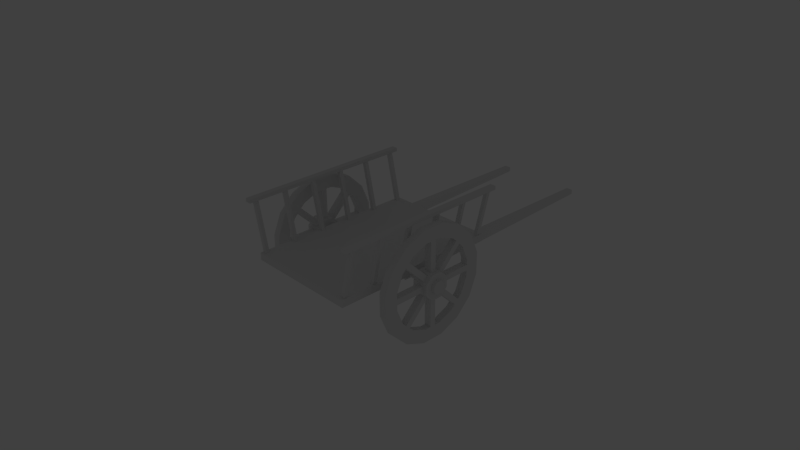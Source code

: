 # Source: cart.blend  (saved by Blender 2.68.0; exported with 4.5.12 LTS)
import bpy
from mathutils import Matrix  # noqa: F401  (used for matrix-valued properties, if any)

bpy.ops.wm.read_factory_settings(use_empty=True)
scene = bpy.context.scene
scene.name = 'Scene'

# ---- collections
col_collection_1 = bpy.data.collections.new('Collection 1'); scene.collection.children.link(col_collection_1)
col_collection_10 = bpy.data.collections.new('Collection 10'); scene.collection.children.link(col_collection_10)
col_collection_10.hide_render = True
col_collection_10.hide_viewport = True

# ---- world
world_world = bpy.data.worlds.new('World'); scene.world = world_world
world_world.color = (0.05088, 0.05088, 0.05088)
world_world.use_sun_shadow = False
world_world.sun_shadow_jitter_overblur = 0.0
world_world.cycles.sampling_method = 'MANUAL'
world_world.cycles.sample_map_resolution = 256

# ---- cameras
cam_camera = bpy.data.cameras.new('Camera')
cam_camera.clip_end = 100.0
cam_camera.lens = 35.0
cam_camera.sensor_width = 32.0
cam_camera.sensor_height = 18.0
cam_camera.ortho_scale = 7.314
cam_camera.dof.focus_distance = 0.0
cam_camera.dof.aperture_fstop = 128.0

# ---- lights
light_lamp = bpy.data.lights.new('Lamp', 'POINT')
light_lamp.transmission_factor = 0.0
light_lamp.cutoff_distance = 30.0
light_lamp.energy = 100.0
light_lamp.shadow_buffer_clip_start = 1.001
light_lamp.shadow_soft_size = 0.1
light_lamp.shadow_maximum_resolution = 0.006
light_lamp.use_absolute_resolution = True
light_lamp.cycles.use_multiple_importance_sampling = False

# ---- meshes
me_cylinder_002 = bpy.data.meshes.new('Cylinder.002')
me_cylinder_002.from_pydata([(6.943, 1.583, 1.906), (6.623, 1.552, 1.906), (6.623, 1.552, 1.778), (6.943, 1.583, 1.778), (6.523, 5.853, 2.291), (6.203, 5.822, 2.291), (6.203, 5.822, 2.163), (6.523, 5.853, 2.163), (4.224, 1.316, 1.906), (3.904, 1.284, 1.906), (3.904, 1.284, 1.778), (4.224, 1.316, 1.778), (3.804, 5.586, 2.291), (3.484, 5.554, 2.291), (3.484, 5.554, 2.163), (3.804, 5.586, 2.163), (1.484, 1.046, 1.906), (1.164, 1.015, 1.906), (1.164, 1.015, 1.778), (1.484, 1.046, 1.778), (1.064, 5.316, 2.291), (0.744, 5.285, 2.291), (0.744, 5.285, 2.163), (1.064, 5.316, 2.163), (7.024, 5.793, 2.324), (-7.983, 4.317, 2.324), (-7.983, 4.317, 2.123), (7.024, 5.793, 2.123), (6.994, 6.1, 2.324), (-8.013, 4.624, 2.324), (-8.013, 4.624, 2.123), (6.994, 6.1, 2.123), (6.943, 1.583, -1.906), (6.623, 1.552, -1.906), (6.623, 1.552, -1.778), (6.943, 1.583, -1.778), (6.523, 5.853, -2.291), (6.203, 5.822, -2.291), (6.203, 5.822, -2.163), (6.523, 5.853, -2.163), (4.224, 1.316, -1.906), (3.904, 1.284, -1.906), (3.904, 1.284, -1.778), (4.224, 1.316, -1.778), (3.804, 5.586, -2.291), (3.484, 5.554, -2.291), (3.484, 5.554, -2.163), (3.804, 5.586, -2.163), (1.484, 1.046, -1.906), (1.164, 1.015, -1.906), (1.164, 1.015, -1.778), (1.484, 1.046, -1.778), (1.064, 5.316, -2.291), (0.744, 5.285, -2.291), (0.744, 5.285, -2.163), (1.064, 5.316, -2.163), (7.024, 5.793, -2.324), (-7.983, 4.317, -2.324), (-7.983, 4.317, -2.123), (7.024, 5.793, -2.123), (6.994, 6.1, -2.324), (-8.013, 4.624, -2.324), (-8.013, 4.624, -2.123), (6.994, 6.1, -2.123), (-7.084, 0.2039, 1.906), (-6.764, 0.2353, 1.906), (-6.764, 0.2353, 1.778), (-7.084, 0.2039, 1.778), (-7.504, 4.474, 2.291), (-7.184, 4.506, 2.291), (-7.184, 4.506, 2.163), (-7.504, 4.474, 2.163), (-4.365, 0.4712, 1.906), (-4.045, 0.5026, 1.906), (-4.045, 0.5026, 1.778), (-4.365, 0.4712, 1.778), (-4.785, 4.741, 2.291), (-4.465, 4.773, 2.291), (-4.465, 4.773, 2.163), (-4.785, 4.741, 2.163), (-1.625, 0.7406, 1.906), (-1.305, 0.7721, 1.906), (-1.305, 0.7721, 1.778), (-1.625, 0.7406, 1.778), (-2.044, 5.011, 2.291), (-1.724, 5.042, 2.291), (-1.724, 5.042, 2.163), (-2.044, 5.011, 2.163), (7.024, 5.793, 2.123), (-7.983, 4.317, 2.123), (6.994, 6.1, 2.123), (-8.013, 4.624, 2.123), (-7.084, 0.2039, -1.906), (-6.764, 0.2353, -1.906), (-6.764, 0.2353, -1.778), (-7.084, 0.2039, -1.778), (-7.504, 4.474, -2.291), (-7.184, 4.506, -2.291), (-7.184, 4.506, -2.163), (-7.504, 4.474, -2.163), (-4.365, 0.4712, -1.906), (-4.045, 0.5027, -1.906), (-4.045, 0.5027, -1.778), (-4.365, 0.4712, -1.778), (-4.785, 4.741, -2.291), (-4.465, 4.773, -2.291), (-4.465, 4.773, -2.163), (-4.785, 4.741, -2.163), (-1.625, 0.7406, -1.906), (-1.305, 0.7721, -1.906), (-1.305, 0.7721, -1.778), (-1.625, 0.7406, -1.778), (-2.044, 5.011, -2.291), (-1.724, 5.042, -2.291), (-1.724, 5.042, -2.163), (-2.044, 5.011, -2.163), (7.235, 1.063, 1.948), (-7.269, -0.3631, 1.948), (-7.269, -0.3631, -1.948), (7.235, 1.063, -1.948), (7.174, 1.689, 1.948), (-7.331, 0.2629, 1.948), (-7.331, 0.2629, -1.948), (7.174, 1.689, -1.948), (0.5761, -0.341, -1.228), (-0.4641, -0.4433, -1.228), (-0.4641, -0.4433, -1.669), (0.5761, -0.341, -1.669), (0.4987, 0.4467, -1.228), (-0.5415, 0.3444, -1.228), (-0.5415, 0.3444, -1.669), (0.4987, 0.4467, -1.669), (0.5761, -0.341, 1.672), (-0.4641, -0.4433, 1.672), (-0.4641, -0.4433, 1.231), (0.5761, -0.341, 1.231), (0.4987, 0.4467, 1.672), (-0.5415, 0.3444, 1.672), (-0.5415, 0.3444, 1.231), (0.4987, 0.4467, 1.231), (-20.34, -2.041, -1.339), (-20.34, -2.041, -1.559), (-20.38, -1.647, -1.339), (-20.38, -1.647, -1.559), (-20.34, -2.041, 1.562), (-20.34, -2.041, 1.341), (-20.38, -1.647, 1.562), (-20.38, -1.647, 1.341), (-0.2468, -0.02426, 2.199), (-0.2467, -0.02426, -2.199), (-0.1511, -0.2034, 2.199), (-0.1511, -0.2034, -2.199), (0.04326, -0.2624, 2.199), (0.04326, -0.2623, -2.199), (0.2224, -0.1667, 2.199), (0.2224, -0.1666, -2.199), (0.2813, 0.02766, 2.199), (0.2813, 0.02767, -2.199), (0.1857, 0.2068, 2.199), (0.1857, 0.2068, -2.199), (-0.008662, 0.2657, 2.199), (-0.00866, 0.2658, -2.199), (-0.1878, 0.1701, 2.199), (-0.1878, 0.1701, -2.199), (0.5479, -1.02, 2.776), (0.5479, -1.02, 2.237), (1.11, -0.335, 2.776), (1.11, -0.335, 2.237), (1.023, 0.547, 2.776), (1.023, 0.547, 2.237), (0.3385, 1.109, 2.776), (0.3385, 1.109, 2.237), (-0.5434, 1.023, 2.776), (-0.5434, 1.023, 2.237), (-1.106, 0.3376, 2.776), (-1.106, 0.3376, 2.237), (-1.019, -0.5443, 2.776), (-1.019, -0.5443, 2.237), (-0.3341, -1.107, 2.776), (-0.3341, -1.107, 2.237), (1.081, -3.558, 2.629), (1.381, -4.546, 2.629), (1.381, -4.546, 2.384), (3.016, -3.672, 2.629), (3.016, -3.672, 2.384), (4.192, -2.239, 2.629), (4.192, -2.239, 2.384), (4.731, -0.4652, 2.629), (4.731, -0.4652, 2.384), (4.549, 1.38, 2.629), (4.549, 1.38, 2.384), (3.676, 3.015, 2.629), (3.676, 3.015, 2.384), (2.243, 4.191, 2.629), (2.243, 4.191, 2.384), (0.4688, 4.73, 2.629), (0.4688, 4.73, 2.384), (-1.376, 4.548, 2.629), (-1.376, 4.548, 2.384), (-3.011, 3.675, 2.629), (-3.011, 3.675, 2.384), (-4.188, 2.242, 2.629), (-4.188, 2.242, 2.384), (-4.726, 0.4679, 2.629), (-4.726, 0.4679, 2.384), (-4.545, -1.377, 2.629), (-4.545, -1.377, 2.384), (-3.671, -3.012, 2.629), (-3.671, -3.012, 2.384), (-2.238, -4.189, 2.629), (-2.238, -4.189, 2.384), (-0.4643, -4.727, 2.629), (-0.4643, -4.727, 2.384), (1.082, -3.561, 2.384), (2.363, -2.877, 2.384), (3.285, -1.754, 2.384), (3.707, -0.3642, 2.384), (3.565, 1.081, 2.384), (2.88, 2.362, 2.384), (1.758, 3.284, 2.384), (0.3678, 3.706, 2.384), (-1.078, 3.564, 2.384), (-2.359, 2.879, 2.384), (-3.281, 1.757, 2.384), (-3.703, 0.3669, 2.384), (-3.56, -1.079, 2.384), (-2.876, -2.36, 2.384), (-1.753, -3.282, 2.384), (-0.3633, -3.703, 2.384), (2.361, -2.874, 2.629), (3.282, -1.752, 2.629), (3.703, -0.3638, 2.629), (3.561, 1.08, 2.629), (2.877, 2.36, 2.629), (1.756, 3.281, 2.629), (0.3674, 3.702, 2.629), (-1.077, 3.56, 2.629), (-2.357, 2.877, 2.629), (-3.277, 1.755, 2.629), (-3.699, 0.3665, 2.629), (-3.557, -1.078, 2.629), (-2.873, -2.357, 2.629), (-1.751, -3.278, 2.629), (-0.3629, -3.7, 2.629), (-3.403, 3.197, 2.629), (-3.796, 2.719, 2.629), (-3.796, 2.719, 2.384), (-3.403, 3.197, 2.384), (-2.973, 2.131, 2.384), (-2.666, 2.505, 2.384), (-2.663, 2.503, 2.629), (-2.97, 2.129, 2.629), (-0.1462, 4.669, 2.629), (-0.7612, 4.609, 2.629), (-0.7612, 4.609, 2.384), (-0.1462, 4.669, 2.384), (-0.114, 3.655, 2.629), (-0.5953, 3.608, 2.629), (-0.596, 3.611, 2.384), (-0.1141, 3.659, 2.384), (-4.666, -0.1471, 2.629), (-4.605, -0.7621, 2.629), (-4.605, -0.7621, 2.384), (-4.666, -0.1471, 2.384), (-3.608, -0.5969, 2.384), (-3.655, -0.115, 2.384), (-3.651, -0.1149, 2.629), (-3.604, -0.5963, 2.629), (-3.194, -3.404, 2.629), (-2.716, -3.797, 2.629), (-2.716, -3.797, 2.384), (-3.194, -3.404, 2.384), (-2.127, -2.974, 2.384), (-2.502, -2.667, 2.384), (-2.499, -2.664, 2.629), (-2.125, -2.971, 2.629), (0.1507, -4.667, 2.629), (0.7657, -4.606, 2.629), (0.7657, -4.606, 2.384), (0.1507, -4.667, 2.384), (0.6004, -3.609, 2.384), (0.1185, -3.656, 2.384), (0.1184, -3.652, 2.629), (0.5998, -3.605, 2.629), (3.408, -3.194, 2.629), (3.8, -2.717, 2.629), (3.8, -2.717, 2.384), (3.408, -3.194, 2.384), (2.978, -2.128, 2.384), (2.671, -2.503, 2.384), (2.668, -2.5, 2.629), (2.975, -2.126, 2.629), (4.67, 0.1498, 2.629), (4.61, 0.7648, 2.629), (4.61, 0.7648, 2.384), (4.67, 0.1498, 2.384), (3.612, 0.5995, 2.384), (3.66, 0.1176, 2.384), (3.656, 0.1175, 2.629), (3.609, 0.5989, 2.629), (3.198, 3.407, 2.629), (2.72, 3.799, 2.629), (2.72, 3.799, 2.384), (3.198, 3.407, 2.384), (2.504, 2.667, 2.629), (2.13, 2.974, 2.629), (2.132, 2.977, 2.384), (2.506, 2.67, 2.384), (0.7914, -0.3377, 2.382), (0.4884, -0.7067, 2.382), (0.5227, -0.7389, 2.628), (0.8296, -0.3651, 2.628), (-0.772, 0.328, 2.383), (-0.469, 0.6971, 2.383), (-0.5033, 0.7293, 2.628), (-0.8102, 0.3554, 2.628), (0.7865, 0.3183, 2.383), (0.8332, -0.1569, 2.383), (0.8803, -0.1554, 2.628), (0.8329, 0.326, 2.628), (0.6975, 0.4671, 2.629), (0.3237, 0.774, 2.629), (0.2963, 0.7358, 2.384), (0.6653, 0.4328, 2.384), (0.1641, 0.826, 2.629), (-0.3172, 0.7787, 2.629), (-0.3095, 0.7323, 2.384), (0.1656, 0.779, 2.384), (-0.6972, -0.3073, 2.384), (-0.7439, 0.1678, 2.384), (-0.791, 0.1663, 2.63), (-0.7436, -0.315, 2.63), (-0.2845, -0.7242, 2.384), (-0.6535, -0.4212, 2.384), (-0.6857, -0.4555, 2.63), (-0.3119, -0.7624, 2.63), (0.314, -0.7295, 2.384), (-0.1612, -0.7762, 2.384), (-0.1597, -0.8232, 2.629), (0.3216, -0.7759, 2.629), (0.2714, -0.5026, 2.237), (0.5489, -0.1646, 2.237), (0.5061, 0.2705, 2.237), (0.1682, 0.548, 2.237), (-0.267, 0.5052, 2.237), (-0.5444, 0.1672, 2.237), (-0.5017, -0.2679, 2.237), (-0.1637, -0.5453, 2.237), (0.2714, -0.5026, 2.119), (0.5489, -0.1646, 2.119), (0.5061, 0.2705, 2.119), (0.1682, 0.548, 2.119), (-0.267, 0.5052, 2.119), (-0.5444, 0.1672, 2.119), (-0.5017, -0.2679, 2.119), (-0.1637, -0.5453, 2.119), (0.2707, -0.5011, 2.776), (0.5473, -0.1641, 2.776), (0.5047, 0.2698, 2.776), (0.1677, 0.5464, 2.776), (-0.2662, 0.5038, 2.776), (-0.5429, 0.1668, 2.776), (-0.5002, -0.2671, 2.776), (-0.1632, -0.5438, 2.776), (0.2707, -0.5011, 2.886), (0.5473, -0.1641, 2.886), (0.5047, 0.2698, 2.886), (0.1677, 0.5464, 2.886), (-0.2662, 0.5038, 2.886), (-0.5429, 0.1668, 2.886), (-0.5002, -0.2671, 2.886), (-0.1632, -0.5438, 2.886), (0.5479, -1.02, -2.776), (0.5479, -1.02, -2.237), (1.11, -0.335, -2.776), (1.11, -0.335, -2.237), (1.023, 0.547, -2.776), (1.023, 0.547, -2.237), (0.3385, 1.109, -2.776), (0.3385, 1.109, -2.237), (-0.5434, 1.023, -2.776), (-0.5434, 1.023, -2.237), (-1.106, 0.3376, -2.776), (-1.106, 0.3376, -2.237), (-1.019, -0.5443, -2.776), (-1.019, -0.5443, -2.237), (-0.3341, -1.107, -2.776), (-0.3341, -1.107, -2.237), (1.081, -3.558, -2.629), (1.381, -4.546, -2.629), (1.381, -4.546, -2.384), (3.016, -3.672, -2.629), (3.016, -3.672, -2.384), (4.192, -2.239, -2.629), (4.192, -2.239, -2.384), (4.731, -0.4652, -2.629), (4.731, -0.4652, -2.384), (4.549, 1.38, -2.629), (4.549, 1.38, -2.384), (3.676, 3.015, -2.629), (3.676, 3.015, -2.384), (2.243, 4.191, -2.629), (2.243, 4.191, -2.384), (0.4688, 4.73, -2.629), (0.4688, 4.73, -2.384), (-1.376, 4.548, -2.629), (-1.376, 4.548, -2.384), (-3.011, 3.675, -2.629), (-3.011, 3.675, -2.384), (-4.188, 2.242, -2.629), (-4.188, 2.242, -2.384), (-4.726, 0.4679, -2.629), (-4.726, 0.4679, -2.384), (-4.545, -1.377, -2.629), (-4.545, -1.377, -2.384), (-3.671, -3.012, -2.629), (-3.671, -3.012, -2.384), (-2.238, -4.189, -2.629), (-2.238, -4.189, -2.384), (-0.4643, -4.727, -2.629), (-0.4643, -4.727, -2.384), (1.082, -3.561, -2.384), (2.363, -2.877, -2.384), (3.285, -1.754, -2.384), (3.707, -0.3642, -2.384), (3.565, 1.081, -2.384), (2.88, 2.362, -2.384), (1.758, 3.284, -2.384), (0.3678, 3.706, -2.384), (-1.078, 3.564, -2.384), (-2.359, 2.879, -2.384), (-3.281, 1.757, -2.384), (-3.703, 0.3669, -2.384), (-3.56, -1.079, -2.384), (-2.876, -2.36, -2.384), (-1.753, -3.282, -2.384), (-0.3633, -3.703, -2.384), (2.361, -2.874, -2.629), (3.282, -1.752, -2.629), (3.703, -0.3638, -2.629), (3.561, 1.08, -2.629), (2.877, 2.36, -2.629), (1.756, 3.281, -2.629), (0.3674, 3.702, -2.629), (-1.077, 3.56, -2.629), (-2.357, 2.877, -2.629), (-3.277, 1.755, -2.629), (-3.699, 0.3665, -2.629), (-3.557, -1.078, -2.629), (-2.873, -2.357, -2.629), (-1.751, -3.278, -2.629), (-0.3629, -3.7, -2.629), (-3.403, 3.197, -2.629), (-3.796, 2.719, -2.629), (-3.796, 2.719, -2.384), (-3.403, 3.197, -2.384), (-2.973, 2.131, -2.384), (-2.666, 2.505, -2.384), (-2.663, 2.503, -2.629), (-2.97, 2.129, -2.629), (-0.1462, 4.669, -2.629), (-0.7612, 4.609, -2.629), (-0.7612, 4.609, -2.384), (-0.1462, 4.669, -2.384), (-0.114, 3.655, -2.629), (-0.5953, 3.608, -2.629), (-0.596, 3.611, -2.384), (-0.1141, 3.659, -2.384), (-4.666, -0.1471, -2.629), (-4.605, -0.7621, -2.629), (-4.605, -0.7621, -2.384), (-4.666, -0.1471, -2.384), (-3.608, -0.5969, -2.384), (-3.655, -0.115, -2.384), (-3.651, -0.1149, -2.629), (-3.604, -0.5963, -2.629), (-3.194, -3.404, -2.629), (-2.716, -3.797, -2.629), (-2.716, -3.797, -2.384), (-3.194, -3.404, -2.384), (-2.127, -2.974, -2.384), (-2.502, -2.667, -2.384), (-2.499, -2.664, -2.629), (-2.125, -2.971, -2.629), (0.1507, -4.667, -2.629), (0.7657, -4.606, -2.629), (0.7657, -4.606, -2.384), (0.1507, -4.667, -2.384), (0.6004, -3.609, -2.384), (0.1185, -3.656, -2.384), (0.1184, -3.652, -2.629), (0.5998, -3.605, -2.629), (3.408, -3.194, -2.629), (3.8, -2.717, -2.629), (3.8, -2.717, -2.384), (3.408, -3.194, -2.384), (2.978, -2.128, -2.384), (2.671, -2.503, -2.384), (2.668, -2.5, -2.629), (2.975, -2.126, -2.629), (4.67, 0.1498, -2.629), (4.61, 0.7648, -2.629), (4.61, 0.7648, -2.384), (4.67, 0.1498, -2.384), (3.612, 0.5995, -2.384), (3.66, 0.1176, -2.384), (3.656, 0.1175, -2.629), (3.609, 0.5989, -2.629), (3.198, 3.407, -2.629), (2.72, 3.799, -2.629), (2.72, 3.799, -2.384), (3.198, 3.407, -2.384), (2.504, 2.667, -2.629), (2.13, 2.974, -2.629), (2.132, 2.977, -2.384), (2.506, 2.67, -2.384), (0.7914, -0.3377, -2.382), (0.4884, -0.7067, -2.382), (0.5227, -0.7389, -2.628), (0.8296, -0.3651, -2.628), (-0.772, 0.328, -2.383), (-0.469, 0.6971, -2.383), (-0.5033, 0.7293, -2.628), (-0.8102, 0.3554, -2.628), (0.7865, 0.3183, -2.383), (0.8332, -0.1569, -2.383), (0.8803, -0.1554, -2.628), (0.8329, 0.326, -2.628), (0.6975, 0.4671, -2.629), (0.3237, 0.774, -2.629), (0.2963, 0.7358, -2.384), (0.6653, 0.4328, -2.384), (0.1641, 0.826, -2.629), (-0.3172, 0.7787, -2.629), (-0.3095, 0.7323, -2.384), (0.1656, 0.779, -2.384), (-0.6972, -0.3073, -2.384), (-0.7439, 0.1678, -2.384), (-0.791, 0.1663, -2.63), (-0.7436, -0.315, -2.63), (-0.2845, -0.7242, -2.384), (-0.6535, -0.4212, -2.384), (-0.6857, -0.4555, -2.63), (-0.3119, -0.7624, -2.63), (0.314, -0.7295, -2.384), (-0.1612, -0.7762, -2.384), (-0.1597, -0.8232, -2.629), (0.3216, -0.7759, -2.629), (0.2714, -0.5026, -2.237), (0.5489, -0.1646, -2.237), (0.5061, 0.2705, -2.237), (0.1682, 0.548, -2.237), (-0.267, 0.5052, -2.237), (-0.5444, 0.1672, -2.237), (-0.5017, -0.2679, -2.237), (-0.1637, -0.5453, -2.237), (0.2714, -0.5026, -2.119), (0.5489, -0.1646, -2.119), (0.5061, 0.2705, -2.119), (0.1682, 0.548, -2.119), (-0.267, 0.5052, -2.119), (-0.5444, 0.1672, -2.119), (-0.5017, -0.2679, -2.119), (-0.1637, -0.5453, -2.119), (0.2707, -0.5011, -2.776), (0.5473, -0.1641, -2.776), (0.5047, 0.2698, -2.776), (0.1677, 0.5464, -2.776), (-0.2662, 0.5038, -2.776), (-0.5429, 0.1668, -2.776), (-0.5002, -0.2671, -2.776), (-0.1632, -0.5438, -2.776), (0.2707, -0.5011, -2.886), (0.5473, -0.1641, -2.886), (0.5047, 0.2698, -2.886), (0.1677, 0.5464, -2.886), (-0.2662, 0.5038, -2.886), (-0.5429, 0.1668, -2.886), (-0.5002, -0.2671, -2.886), (-0.1632, -0.5438, -2.886), (1.413, -4.654, 2.629), (1.413, -4.654, 2.384), (3.087, -3.759, 2.629), (3.087, -3.759, 2.384), (4.292, -2.292, 2.629), (4.292, -2.292, 2.384), (4.843, -0.4763, 2.629), (4.843, -0.4763, 2.384), (4.657, 1.412, 2.629), (4.657, 1.412, 2.384), (3.763, 3.086, 2.629), (3.763, 3.086, 2.384), (2.296, 4.291, 2.629), (2.296, 4.291, 2.384), (0.4798, 4.842, 2.629), (0.4798, 4.842, 2.384), (-1.409, 4.656, 2.629), (-1.409, 4.656, 2.384), (-3.083, 3.762, 2.629), (-3.083, 3.762, 2.384), (-4.287, 2.295, 2.629), (-4.287, 2.295, 2.384), (-4.838, 0.4789, 2.629), (-4.838, 0.4789, 2.384), (-4.653, -1.41, 2.629), (-4.653, -1.41, 2.384), (-3.758, -3.084, 2.629), (-3.758, -3.084, 2.384), (-2.291, -4.288, 2.629), (-2.291, -4.288, 2.384), (-0.4754, -4.839, 2.629), (-0.4754, -4.839, 2.384), (-3.484, 3.273, 2.629), (-3.886, 2.784, 2.629), (-3.886, 2.784, 2.384), (-3.484, 3.273, 2.384), (-0.1498, 4.78, 2.629), (-0.7794, 4.718, 2.629), (-0.7794, 4.718, 2.384), (-0.1498, 4.78, 2.384), (-4.777, -0.1507, 2.629), (-4.715, -0.7803, 2.629), (-4.715, -0.7803, 2.384), (-4.777, -0.1507, 2.384), (-3.269, -3.485, 2.629), (-2.78, -3.887, 2.629), (-2.78, -3.887, 2.384), (-3.269, -3.485, 2.384), (0.1542, -4.777, 2.629), (0.7838, -4.716, 2.629), (0.7838, -4.716, 2.384), (0.1542, -4.777, 2.384), (3.489, -3.27, 2.629), (3.89, -2.781, 2.629), (3.89, -2.781, 2.384), (3.489, -3.27, 2.384), (4.781, 0.1533, 2.629), (4.719, 0.7829, 2.629), (4.719, 0.7829, 2.384), (4.781, 0.1533, 2.384), (3.274, 3.488, 2.629), (2.785, 3.889, 2.629), (2.785, 3.889, 2.384), (3.274, 3.488, 2.384), (1.413, -4.654, -2.629), (1.413, -4.654, -2.384), (3.087, -3.759, -2.629), (3.087, -3.759, -2.384), (4.292, -2.292, -2.629), (4.292, -2.292, -2.384), (4.843, -0.4763, -2.629), (4.843, -0.4763, -2.384), (4.657, 1.412, -2.629), (4.657, 1.412, -2.384), (3.763, 3.086, -2.629), (3.763, 3.086, -2.384), (2.296, 4.291, -2.629), (2.296, 4.291, -2.384), (0.4798, 4.842, -2.629), (0.4798, 4.842, -2.384), (-1.409, 4.656, -2.629), (-1.409, 4.656, -2.384), (-3.083, 3.762, -2.629), (-3.083, 3.762, -2.384), (-4.287, 2.295, -2.629), (-4.287, 2.295, -2.384), (-4.838, 0.4789, -2.629), (-4.838, 0.4789, -2.384), (-4.653, -1.41, -2.629), (-4.653, -1.41, -2.384), (-3.758, -3.084, -2.629), (-3.758, -3.084, -2.384), (-2.291, -4.288, -2.629), (-2.291, -4.288, -2.384), (-0.4754, -4.839, -2.629), (-0.4754, -4.839, -2.384), (-3.484, 3.273, -2.629), (-3.886, 2.784, -2.629), (-3.886, 2.784, -2.384), (-3.484, 3.273, -2.384), (-0.1498, 4.78, -2.629), (-0.7794, 4.718, -2.629), (-0.7794, 4.718, -2.384), (-0.1498, 4.78, -2.384), (-4.777, -0.1507, -2.629), (-4.715, -0.7803, -2.629), (-4.715, -0.7803, -2.384), (-4.777, -0.1507, -2.384), (-3.269, -3.485, -2.629), (-2.78, -3.887, -2.629), (-2.78, -3.887, -2.384), (-3.269, -3.485, -2.384), (0.1542, -4.777, -2.629), (0.7838, -4.716, -2.629), (0.7838, -4.716, -2.384), (0.1542, -4.777, -2.384), (3.489, -3.27, -2.629), (3.89, -2.781, -2.629), (3.89, -2.781, -2.384), (3.489, -3.27, -2.384), (4.781, 0.1533, -2.629), (4.719, 0.7829, -2.629), (4.719, 0.7829, -2.384), (4.781, 0.1533, -2.384), (3.274, 3.488, -2.629), (2.785, 3.889, -2.629), (2.785, 3.889, -2.384), (3.274, 3.488, -2.384)], [], [(4, 5, 1, 0), (5, 6, 2, 1), (6, 7, 3, 2), (7, 4, 0, 3), (12, 13, 9, 8), (13, 14, 10, 9), (14, 15, 11, 10), (15, 12, 8, 11), (20, 21, 17, 16), (21, 22, 18, 17), (22, 23, 19, 18), (23, 20, 16, 19), (28, 29, 25, 24), (29, 30, 26, 25), (31, 28, 24, 27), (24, 25, 26, 27), (31, 30, 29, 28), (36, 32, 33, 37), (37, 33, 34, 38), (38, 34, 35, 39), (39, 35, 32, 36), (44, 40, 41, 45), (45, 41, 42, 46), (46, 42, 43, 47), (47, 43, 40, 44), (52, 48, 49, 53), (53, 49, 50, 54), (54, 50, 51, 55), (55, 51, 48, 52), (60, 56, 57, 61), (61, 57, 58, 62), (62, 58, 59, 63), (63, 59, 56, 60), (56, 59, 58, 57), (63, 60, 61, 62), (68, 64, 65, 69), (69, 65, 66, 70), (70, 66, 67, 71), (71, 67, 64, 68), (76, 72, 73, 77), (77, 73, 74, 78), (78, 74, 75, 79), (79, 75, 72, 76), (84, 80, 81, 85), (85, 81, 82, 86), (86, 82, 83, 87), (87, 83, 80, 84), (90, 88, 89, 91), (96, 97, 93, 92), (97, 98, 94, 93), (98, 99, 95, 94), (99, 96, 92, 95), (104, 105, 101, 100), (105, 106, 102, 101), (106, 107, 103, 102), (107, 104, 100, 103), (112, 113, 109, 108), (113, 114, 110, 109), (114, 115, 111, 110), (115, 112, 108, 111), (120, 121, 117, 116), (121, 122, 118, 117), (122, 123, 119, 118), (123, 120, 116, 119), (116, 117, 118, 119), (123, 122, 121, 120), (128, 129, 125, 124), (125, 129, 142, 140), (130, 131, 127, 126), (131, 128, 124, 127), (124, 125, 126, 127), (131, 130, 129, 128), (136, 137, 133, 132), (134, 133, 144, 145), (138, 139, 135, 134), (139, 136, 132, 135), (132, 133, 134, 135), (139, 138, 137, 136), (142, 143, 141, 140), (146, 147, 145, 144), (129, 130, 143, 142), (138, 134, 145, 147), (133, 137, 146, 144), (126, 125, 140, 141), (137, 138, 147, 146), (130, 126, 141, 143), (148, 149, 151, 150), (150, 151, 153, 152), (152, 153, 155, 154), (154, 155, 157, 156), (156, 157, 159, 158), (158, 159, 161, 160), (162, 163, 149, 148), (160, 161, 163, 162), (164, 165, 167, 166), (166, 167, 169, 168), (168, 169, 171, 170), (170, 171, 173, 172), (172, 173, 175, 174), (174, 175, 177, 176), (165, 179, 347, 340), (178, 179, 165, 164), (176, 177, 179, 178), (178, 164, 356, 363), (209, 211, 243, 242), (247, 200, 222, 249), (394, 494, 698, 649), (293, 189, 232, 299), (303, 192, 218, 307), (286, 186, 585, 634), (201, 203, 239, 238), (208, 206, 225, 226), (452, 453, 677, 676), (193, 195, 235, 234), (287, 184, 214, 289), (245, 244, 612, 613), (269, 209, 242, 275), (279, 212, 228, 281), (398, 502, 702, 653), (185, 187, 231, 230), (200, 198, 221, 222), (294, 190, 589, 638), (245, 201, 238, 251), (192, 190, 217, 218), (460, 461, 681, 680), (301, 193, 234, 305), (184, 182, 213, 214), (253, 252, 616, 617), (205, 207, 241, 240), (263, 204, 224, 265), (402, 510, 706, 657), (285, 185, 230, 291), (255, 196, 220, 259), (302, 194, 593, 642), (197, 199, 237, 236), (212, 210, 227, 228), (408, 406, 661, 663), (277, 181, 180, 283), (295, 188, 216, 297), (198, 200, 599, 597), (189, 191, 233, 232), (204, 202, 223, 224), (389, 391, 646, 644), (181, 183, 229, 180), (196, 194, 219, 220), (183, 181, 580, 582), (261, 205, 240, 267), (271, 208, 226, 273), (485, 389, 644, 693), (253, 197, 236, 257), (188, 186, 215, 216), (181, 277, 629, 580), (234, 235, 220, 219), (257, 236, 221, 258), (222, 221, 236, 237), (265, 224, 239, 266), (224, 223, 238, 239), (249, 222, 237, 250), (202, 246, 248, 223), (246, 247, 249, 248), (199, 244, 250, 237), (244, 245, 251, 250), (401, 403, 658, 656), (195, 193, 592, 594), (223, 248, 251, 238), (249, 250, 314, 313), (392, 390, 645, 647), (182, 184, 583, 581), (198, 254, 258, 221), (254, 255, 259, 258), (195, 252, 256, 235), (252, 253, 257, 256), (235, 256, 259, 220), (257, 258, 326, 325), (305, 234, 219, 306), (218, 217, 232, 233), (297, 216, 231, 298), (216, 215, 230, 231), (289, 214, 229, 290), (214, 213, 180, 229), (281, 228, 243, 282), (228, 227, 242, 243), (273, 226, 241, 274), (226, 225, 240, 241), (206, 262, 264, 225), (262, 263, 265, 264), (404, 402, 657, 659), (194, 196, 595, 593), (203, 260, 266, 239), (260, 261, 267, 266), (225, 264, 267, 240), (265, 266, 330, 329), (207, 268, 274, 241), (268, 269, 275, 274), (477, 417, 672, 689), (209, 269, 625, 608), (210, 270, 272, 227), (270, 271, 273, 272), (227, 272, 275, 242), (273, 274, 334, 333), (182, 278, 280, 213), (278, 279, 281, 280), (211, 276, 282, 243), (276, 277, 283, 282), (397, 399, 654, 652), (191, 189, 588, 590), (213, 280, 283, 180), (281, 282, 338, 337), (468, 469, 685, 684), (261, 260, 620, 621), (186, 286, 288, 215), (286, 287, 289, 288), (183, 284, 290, 229), (284, 285, 291, 290), (215, 288, 291, 230), (289, 290, 310, 309), (187, 292, 298, 231), (292, 293, 299, 298), (479, 416, 671, 691), (208, 271, 627, 607), (190, 294, 296, 217), (294, 295, 297, 296), (217, 296, 299, 232), (297, 298, 318, 317), (194, 302, 306, 219), (302, 303, 307, 306), (476, 477, 689, 688), (269, 268, 624, 625), (191, 300, 304, 233), (300, 301, 305, 304), (233, 304, 307, 218), (305, 306, 322, 321), (308, 309, 310, 311), (291, 288, 308, 311), (290, 291, 311, 310), (288, 289, 309, 308), (312, 313, 314, 315), (251, 248, 312, 315), (250, 251, 315, 314), (248, 249, 313, 312), (316, 317, 318, 319), (299, 296, 316, 319), (298, 299, 319, 318), (296, 297, 317, 316), (320, 321, 322, 323), (307, 304, 320, 323), (306, 307, 323, 322), (304, 305, 321, 320), (324, 325, 326, 327), (259, 256, 324, 327), (258, 259, 327, 326), (256, 257, 325, 324), (328, 329, 330, 331), (267, 264, 328, 331), (266, 267, 331, 330), (264, 265, 329, 328), (332, 333, 334, 335), (275, 272, 332, 335), (274, 275, 335, 334), (272, 273, 333, 332), (336, 337, 338, 339), (283, 280, 336, 339), (282, 283, 339, 338), (280, 281, 337, 336), (340, 347, 355, 348), (179, 177, 346, 347), (177, 175, 345, 346), (175, 173, 344, 345), (173, 171, 343, 344), (171, 169, 342, 343), (169, 167, 341, 342), (167, 165, 340, 341), (349, 348, 355, 354, 353, 352, 351, 350), (347, 346, 354, 355), (346, 345, 353, 354), (345, 344, 352, 353), (344, 343, 351, 352), (343, 342, 350, 351), (342, 341, 349, 350), (341, 340, 348, 349), (363, 356, 364, 371), (176, 178, 363, 362), (174, 176, 362, 361), (172, 174, 361, 360), (170, 172, 360, 359), (168, 170, 359, 358), (166, 168, 358, 357), (164, 166, 357, 356), (364, 365, 366, 367, 368, 369, 370, 371), (362, 363, 371, 370), (361, 362, 370, 369), (360, 361, 369, 368), (359, 360, 368, 367), (358, 359, 367, 366), (357, 358, 366, 365), (356, 357, 365, 364), (372, 374, 375, 373), (374, 376, 377, 375), (376, 378, 379, 377), (378, 380, 381, 379), (380, 382, 383, 381), (382, 384, 385, 383), (373, 548, 555, 387), (386, 372, 373, 387), (384, 386, 387, 385), (386, 571, 564, 372), (417, 450, 451, 419), (455, 457, 430, 408), (400, 398, 653, 655), (501, 507, 440, 397), (511, 515, 426, 400), (190, 192, 591, 589), (409, 446, 447, 411), (416, 434, 433, 414), (484, 485, 693, 692), (401, 442, 443, 403), (495, 497, 422, 392), (277, 276, 628, 629), (477, 483, 450, 417), (487, 489, 436, 420), (492, 493, 697, 696), (393, 438, 439, 395), (408, 430, 429, 406), (285, 284, 632, 633), (453, 459, 446, 409), (400, 426, 425, 398), (469, 413, 668, 685), (509, 513, 442, 401), (392, 422, 421, 390), (205, 261, 621, 604), (413, 448, 449, 415), (471, 473, 432, 412), (393, 395, 650, 648), (493, 499, 438, 393), (463, 467, 428, 404), (187, 185, 584, 586), (405, 444, 445, 407), (420, 436, 435, 418), (407, 452, 676, 662), (485, 491, 388, 389), (503, 505, 424, 396), (244, 199, 598, 612), (397, 440, 441, 399), (412, 432, 431, 410), (500, 501, 701, 700), (389, 388, 437, 391), (404, 428, 427, 402), (293, 292, 636, 637), (469, 475, 448, 413), (479, 481, 434, 416), (403, 460, 680, 658), (461, 465, 444, 405), (396, 424, 423, 394), (252, 195, 594, 616), (442, 427, 428, 443), (465, 466, 429, 444), (430, 445, 444, 429), (473, 474, 447, 432), (432, 447, 446, 431), (457, 458, 445, 430), (410, 431, 456, 454), (454, 456, 457, 455), (407, 445, 458, 452), (452, 458, 459, 453), (508, 509, 705, 704), (301, 300, 640, 641), (431, 446, 459, 456), (457, 521, 522, 458), (471, 412, 667, 687), (204, 263, 623, 603), (406, 429, 466, 462), (462, 466, 467, 463), (403, 443, 464, 460), (460, 464, 465, 461), (443, 428, 467, 464), (465, 533, 534, 466), (513, 514, 427, 442), (426, 441, 440, 425), (505, 506, 439, 424), (424, 439, 438, 423), (497, 498, 437, 422), (422, 437, 388, 421), (489, 490, 451, 436), (436, 451, 450, 435), (481, 482, 449, 434), (434, 449, 448, 433), (414, 433, 472, 470), (470, 472, 473, 471), (396, 394, 649, 651), (186, 188, 587, 585), (411, 447, 474, 468), (468, 474, 475, 469), (433, 448, 475, 472), (473, 537, 538, 474), (415, 449, 482, 476), (476, 482, 483, 477), (454, 455, 679, 678), (247, 246, 614, 615), (418, 435, 480, 478), (478, 480, 481, 479), (435, 450, 483, 480), (481, 541, 542, 482), (390, 421, 488, 486), (486, 488, 489, 487), (419, 451, 490, 484), (484, 490, 491, 485), (462, 463, 683, 682), (255, 254, 618, 619), (421, 388, 491, 488), (489, 545, 546, 490), (453, 409, 664, 677), (201, 245, 613, 600), (394, 423, 496, 494), (494, 496, 497, 495), (391, 437, 498, 492), (492, 498, 499, 493), (423, 438, 499, 496), (497, 517, 518, 498), (395, 439, 506, 500), (500, 506, 507, 501), (455, 408, 663, 679), (200, 247, 615, 599), (398, 425, 504, 502), (502, 504, 505, 503), (425, 440, 507, 504), (505, 525, 526, 506), (402, 427, 514, 510), (510, 514, 515, 511), (461, 405, 660, 681), (197, 253, 617, 596), (399, 441, 512, 508), (508, 512, 513, 509), (441, 426, 515, 512), (513, 529, 530, 514), (516, 519, 518, 517), (499, 519, 516, 496), (498, 518, 519, 499), (496, 516, 517, 497), (520, 523, 522, 521), (459, 523, 520, 456), (458, 522, 523, 459), (456, 520, 521, 457), (524, 527, 526, 525), (507, 527, 524, 504), (506, 526, 527, 507), (504, 524, 525, 505), (528, 531, 530, 529), (515, 531, 528, 512), (514, 530, 531, 515), (512, 528, 529, 513), (532, 535, 534, 533), (467, 535, 532, 464), (466, 534, 535, 467), (464, 532, 533, 465), (536, 539, 538, 537), (475, 539, 536, 472), (474, 538, 539, 475), (472, 536, 537, 473), (540, 543, 542, 541), (483, 543, 540, 480), (482, 542, 543, 483), (480, 540, 541, 481), (544, 547, 546, 545), (491, 547, 544, 488), (490, 546, 547, 491), (488, 544, 545, 489), (548, 556, 563, 555), (387, 555, 554, 385), (385, 554, 553, 383), (383, 553, 552, 381), (381, 552, 551, 379), (379, 551, 550, 377), (377, 550, 549, 375), (375, 549, 548, 373), (557, 558, 559, 560, 561, 562, 563, 556), (555, 563, 562, 554), (554, 562, 561, 553), (553, 561, 560, 552), (552, 560, 559, 551), (551, 559, 558, 550), (550, 558, 557, 549), (549, 557, 556, 548), (571, 579, 572, 564), (384, 570, 571, 386), (382, 569, 570, 384), (380, 568, 569, 382), (378, 567, 568, 380), (376, 566, 567, 378), (374, 565, 566, 376), (372, 564, 565, 374), (572, 579, 578, 577, 576, 575, 574, 573), (570, 578, 579, 571), (569, 577, 578, 570), (568, 576, 577, 569), (567, 575, 576, 568), (566, 574, 575, 567), (565, 573, 574, 566), (564, 572, 573, 565), (580, 581, 583, 582), (633, 634, 585, 584), (584, 585, 587, 586), (637, 638, 589, 588), (588, 589, 591, 590), (641, 642, 593, 592), (592, 593, 595, 594), (617, 618, 597, 596), (596, 597, 599, 598), (613, 614, 601, 600), (600, 601, 603, 602), (621, 622, 605, 604), (604, 605, 607, 606), (625, 626, 609, 608), (608, 609, 611, 610), (629, 630, 581, 580), (598, 599, 615, 612), (612, 615, 614, 613), (594, 595, 619, 616), (616, 619, 618, 617), (602, 603, 623, 620), (620, 623, 622, 621), (606, 607, 627, 624), (624, 627, 626, 625), (610, 611, 631, 628), (628, 631, 630, 629), (582, 583, 635, 632), (632, 635, 634, 633), (586, 587, 639, 636), (636, 639, 638, 637), (590, 591, 643, 640), (640, 643, 642, 641), (644, 646, 647, 645), (697, 648, 649, 698), (648, 650, 651, 649), (701, 652, 653, 702), (652, 654, 655, 653), (705, 656, 657, 706), (656, 658, 659, 657), (681, 660, 661, 682), (660, 662, 663, 661), (677, 664, 665, 678), (664, 666, 667, 665), (685, 668, 669, 686), (668, 670, 671, 669), (689, 672, 673, 690), (672, 674, 675, 673), (693, 644, 645, 694), (662, 676, 679, 663), (676, 677, 678, 679), (658, 680, 683, 659), (680, 681, 682, 683), (666, 684, 687, 667), (684, 685, 686, 687), (670, 688, 691, 671), (688, 689, 690, 691), (674, 692, 695, 675), (692, 693, 694, 695), (646, 696, 699, 647), (696, 697, 698, 699), (650, 700, 703, 651), (700, 701, 702, 703), (654, 704, 707, 655), (704, 705, 706, 707), (199, 197, 596, 598), (405, 407, 662, 660), (278, 182, 581, 630), (390, 486, 694, 645), (270, 210, 609, 626), (418, 478, 690, 673), (184, 287, 635, 583), (495, 392, 647, 699), (262, 206, 605, 622), (414, 470, 686, 669), (202, 204, 603, 601), (412, 410, 665, 667), (185, 285, 633, 584), (493, 393, 648, 697), (203, 201, 600, 602), (409, 411, 666, 664), (188, 295, 639, 587), (503, 396, 651, 703), (206, 208, 607, 605), (416, 414, 669, 671), (212, 279, 631, 611), (487, 420, 675, 695), (189, 293, 637, 588), (501, 397, 652, 701), (207, 205, 604, 606), (413, 415, 670, 668), (303, 302, 642, 643), (510, 511, 707, 706), (254, 198, 597, 618), (406, 462, 682, 661), (192, 303, 643, 591), (511, 400, 655, 707), (210, 212, 611, 609), (420, 418, 673, 675), (295, 294, 638, 639), (502, 503, 703, 702), (246, 202, 601, 614), (410, 454, 678, 665), (287, 286, 634, 635), (494, 495, 699, 698), (279, 278, 630, 631), (486, 487, 695, 694), (300, 191, 590, 640), (399, 508, 704, 654), (193, 301, 641, 592), (509, 401, 656, 705), (271, 270, 626, 627), (478, 479, 691, 690), (211, 209, 608, 610), (417, 419, 674, 672), (292, 187, 586, 636), (395, 500, 700, 650), (263, 262, 622, 623), (470, 471, 687, 686), (284, 183, 582, 632), (391, 492, 696, 646), (196, 255, 619, 595), (463, 404, 659, 683), (276, 211, 610, 628), (419, 484, 692, 674), (268, 207, 606, 624), (415, 476, 688, 670), (260, 203, 602, 620), (411, 468, 684, 666)])
_uv = me_cylinder_002.uv_layers.new(name='UVMap')
_uv.uv.foreach_set('vector', [-3.648, -0.8411, -3.805, -0.8413, -3.799, -1.946, -3.643, -1.946, -2.375, -1.953, -2.313, -1.95, -2.312, -0.8412, -2.374, -0.8441, 4.44, -0.714, 4.284, -0.7142, 4.289, -1.819, 4.446, -1.819, -2.481, -1.95, -2.418, -1.953, -2.419, -0.8441, -2.482, -0.8412, -4.13, 1.937, -4.286, 1.936, -4.281, 0.8316, -4.124, 0.8319, -3.339, -1.953, -3.277, -1.95, -3.275, -0.8411, -3.338, -0.844, 4.144, -0.714, 3.987, -0.7142, 3.993, -1.819, 4.149, -1.819, 4.221, -1.823, 4.284, -1.826, 4.283, -0.7169, 4.22, -0.714, -4.13, 3.042, -4.286, 3.041, -4.281, 1.937, -4.124, 1.937, -2.312, -1.953, -2.249, -1.95, -2.248, -0.8412, -2.311, -0.8441, 3.982, -0.714, 3.825, -0.7142, 3.831, -1.819, 3.987, -1.819, 4.15, -1.823, 4.213, -1.826, 4.212, -0.7169, 4.149, -0.714, -2.822, -0.8409, -2.841, 3.042, -2.991, 3.041, -2.972, -0.8412, -2.983, -1.477, -2.885, -1.477, -2.885, -1.398, -2.983, -1.398, -2.885, -1.0, -2.983, -1.0, -2.983, -1.08, -2.885, -1.08, -3.906, -0.8411, -3.884, 3.042, -3.982, 3.042, -4.004, -0.8409, -3.282, 3.042, -3.259, -0.8411, -3.161, -0.8409, -3.184, 3.042, 2.474, -0.7142, 2.48, -1.819, 2.636, -1.819, 2.63, -0.714, -2.885, -0.8412, -2.884, -1.95, -2.822, -1.953, -2.823, -0.8441, 3.501, -0.7142, 3.507, -1.819, 3.663, -1.819, 3.658, -0.714, -3.054, -0.8441, -3.055, -1.953, -2.992, -1.95, -2.991, -0.8412, 1.8, -0.7142, 1.806, -1.819, 1.962, -1.819, 1.956, -0.714, -2.205, -0.8412, -2.204, -1.95, -2.142, -1.953, -2.143, -0.8441, 4.932, -0.7142, 4.938, -1.819, 5.094, -1.819, 5.088, -0.714, -2.777, -0.8441, -2.778, -1.953, -2.716, -1.95, -2.715, -0.8412, 2.636, -0.7142, 2.642, -1.819, 2.798, -1.819, 2.793, -0.714, -2.652, -0.8412, -2.651, -1.95, -2.588, -1.953, -2.589, -0.8441, 3.177, -0.7142, 3.182, -1.819, 3.339, -1.819, 3.333, -0.714, -1.971, -0.8441, -1.972, -1.953, -1.91, -1.95, -1.909, -0.8412, -2.162, 3.042, -2.312, 3.041, -2.292, -0.8412, -2.142, -0.8409, -2.885, -0.9205, -2.885, -0.8412, -2.983, -0.8413, -2.983, -0.9207, -2.502, 3.042, -2.652, 3.041, -2.632, -0.8412, -2.482, -0.8409, -2.885, -1.318, -2.885, -1.239, -2.983, -1.239, -2.983, -1.318, -3.763, -0.8409, -3.665, -0.8411, -3.643, 3.042, -3.741, 3.042, -3.545, 3.042, -3.643, 3.042, -3.62, -0.8411, -3.523, -0.8409, -4.124, -0.8413, -4.119, -1.946, -3.962, -1.946, -3.968, -0.8411, -3.58, -1.953, -3.581, -0.844, -3.643, -0.8411, -3.642, -1.95, 3.663, -0.7142, 3.669, -1.819, 3.825, -1.819, 3.82, -0.714, -3.46, -1.95, -3.459, -0.8411, -3.521, -0.844, -3.523, -1.953, -4.286, -0.2736, -4.281, -1.378, -4.124, -1.378, -4.13, -0.2734, -3.161, -1.953, -3.162, -0.844, -3.225, -0.8411, -3.224, -1.95, 4.608, -0.7142, 4.613, -1.819, 4.77, -1.819, 4.764, -0.714, -3.885, -1.95, -3.884, -0.8411, -3.946, -0.844, -3.947, -1.953, -4.286, 0.8314, -4.281, -0.2734, -4.124, -0.2732, -4.13, 0.8316, -3.82, -1.953, -3.821, -0.844, -3.884, -0.8411, -3.883, -1.95, 4.446, -0.7142, 4.451, -1.819, 4.608, -1.819, 4.602, -0.714, -3.34, -1.95, -3.339, -0.8411, -3.401, -0.844, -3.402, -1.953, -1.822, 3.042, -1.972, 3.041, -1.952, -0.8412, -1.802, -0.8409, 2.468, -0.714, 2.312, -0.7142, 2.318, -1.819, 2.474, -1.819, -1.802, -0.8412, -1.864, -0.8441, -1.865, -1.953, -1.803, -1.95, 3.495, -0.714, 3.339, -0.7142, 3.345, -1.819, 3.501, -1.819, -2.08, -0.8441, -2.142, -0.8412, -2.141, -1.95, -2.079, -1.953, 2.118, -0.714, 1.962, -0.7142, 1.968, -1.819, 2.124, -1.819, -3.098, -0.8412, -3.16, -0.8441, -3.161, -1.953, -3.099, -1.95, 4.926, -0.714, 4.77, -0.7142, 4.775, -1.819, 4.932, -1.819, -2.653, -0.8441, -2.715, -0.8412, -2.714, -1.95, -2.652, -1.953, 1.794, -0.714, 1.638, -0.7142, 1.643, -1.819, 1.8, -1.819, -2.482, -0.8412, -2.544, -0.8441, -2.545, -1.953, -2.483, -1.95, 2.306, -0.714, 2.15, -0.7142, 2.155, -1.819, 2.312, -1.819, -1.973, -0.8441, -2.035, -0.8412, -2.034, -1.95, -1.972, -1.953, 0.9968, -0.4723, -0.7762, -0.4915, -0.7759, -0.7976, 0.997, -0.7784, 0.9848, 0.1849, -0.008276, 0.1864, -0.007783, 0.2636, 0.9853, 0.2621, 0.9968, -0.1469, -0.7762, -0.1662, -0.7759, -0.4723, 0.997, -0.453, -0.09392, 0.1481, 1.332, 0.1467, 1.333, 0.2172, -0.09322, 0.2186, 0.5126, 0.3111, 0.5268, 2.164, -0.7092, 2.165, -0.7234, 0.3127, 0.5268, 2.164, 0.541, 0.3111, 1.777, 0.3127, 1.763, 2.165, 1.776, 0.2395, 1.649, 0.2382, 1.649, -0.1469, 1.776, -0.1456, 0.4849, -1.151, 0.8292, -1.151, 0.7879, 1.004, 0.6157, 1.003, 1.649, 0.6278, 1.776, 0.626, 1.776, 1.011, 1.649, 1.013, 1.567, -0.4723, 1.568, -0.2579, 1.471, -0.2567, 1.471, -0.4711, 1.776, -1.015, 1.649, -1.014, 1.649, -1.228, 1.776, -1.23, -0.776, -1.662, -0.6488, -1.66, -0.649, -1.446, -0.7762, -1.447, 1.776, 0.626, 1.649, 0.6247, 1.649, 0.2395, 1.776, 0.2409, -0.2885, -1.151, -0.09684, -1.151, -0.1182, 1.004, -0.214, 1.004, 1.649, 1.015, 1.776, 1.013, 1.776, 1.398, 1.649, 1.4, 1.567, -0.6879, 1.568, -0.4735, 1.471, -0.4723, 1.471, -0.6867, 1.776, -0.7992, 1.649, -0.7976, 1.649, -1.012, 1.776, -1.014, -0.776, -1.446, -0.6488, -1.444, -0.649, -1.23, -0.7762, -1.231, 1.519, -0.7951, 1.519, -0.6879, 1.471, -0.6885, 1.471, -0.7957, 1.519, -0.2561, 1.519, -0.1489, 1.471, -0.1495, 1.471, -0.2567, -0.6761, 0.8906, -0.8678, 0.8905, -0.7933, -1.264, -0.6974, -1.264, 1.523, -1.151, 1.868, -1.151, 1.743, 1.003, 1.571, 1.004, 0.8304, -1.151, 1.175, -1.151, 1.133, 1.004, 0.9612, 1.003, -0.4816, -1.151, -0.2899, -1.151, -0.3113, 1.004, -0.4071, 1.004, -0.483, 0.8906, -0.6747, 0.8905, -0.6002, -1.264, -0.5043, -1.264, 0.3544, -0.9101, 0.6987, -0.9104, 0.5739, 1.244, 0.4018, 1.244, 1.533, 3.037, 0.9983, 3.03, 0.9983, 2.939, 1.533, 2.945, 0.9982, 1.406, 1.533, 1.4, 1.533, 1.491, 0.9983, 1.498, 0.9983, 1.498, 1.533, 1.491, 1.533, 1.582, 0.9983, 1.589, 1.533, 1.771, 0.9983, 1.778, 0.9983, 1.687, 1.533, 1.68, 1.533, 1.68, 0.9983, 1.687, 0.9982, 1.595, 1.533, 1.589, 1.533, 3.317, 0.9982, 3.31, 0.9983, 3.219, 1.533, 3.226, 1.533, 3.128, 0.9982, 3.121, 0.9983, 3.03, 1.533, 3.037, 1.533, 3.226, 0.9983, 3.219, 0.9983, 3.128, 1.533, 3.134, 0.3307, 0.1463, 0.1836, 0.1463, 0.189, -0.08153, 0.3361, -0.08153, 0.4885, 0.3741, 0.3415, 0.3741, 0.3361, 0.1463, 0.4832, 0.1463, 0.4832, 0.1463, 0.3361, 0.1463, 0.3415, -0.08153, 0.4885, -0.08153, 0.1836, 0.5265, 0.1836, 0.3795, 0.4114, 0.3741, 0.4114, 0.5212, 0.4114, 0.5212, 0.4114, 0.3741, 0.6392, 0.3795, 0.6392, 0.5265, 0.641, 0.3741, 0.4939, 0.3741, 0.4885, 0.1463, 0.6356, 0.1463, 0.6955, -0.7418, 0.7813, -0.9157, 0.812, -0.7653, 0.7697, -0.6794, 0.3361, 0.3741, 0.189, 0.3741, 0.1836, 0.1463, 0.3307, 0.1463, 0.6356, 0.1463, 0.4885, 0.1463, 0.4939, -0.08153, 0.641, -0.08153, 0.6749, 0.736, 0.6749, 1.077, 0.5617, 0.9901, 0.5617, 0.8225, 0.9718, 1.854, 0.8442, 2.51, 0.6897, 2.29, 0.7896, 1.777, -0.1831, 0.3936, -0.1592, 0.2781, -0.06836, 0.3995, -0.08684, 0.4887, 0.1302, 0.3516, 0.2053, 0.2697, 0.2211, 0.2854, 0.1443, 0.3693, -0.0246, 1.817, -0.1032, 1.649, 0.05123, 1.429, 0.1128, 1.56, 0.4496, -0.0349, 0.5073, 0.01293, 0.4466, 0.1946, 0.402, 0.1577, 1.851, -0.9473, 1.776, -1.029, 1.784, -1.044, 1.861, -0.9604, 0.8506, -1.011, 1.159, -0.7392, 1.056, -0.4103, 0.8144, -0.623, -0.02662, 1.611, -0.1592, 1.346, -0.06836, 1.225, 0.03408, 1.43, 0.5155, 1.372, 0.5154, 1.483, 0.5, 1.486, 0.5001, 1.373, 0.01439, 0.103, 0.142, -0.5531, 0.2965, -0.3333, 0.1966, 0.1802, 0.6638, 1.231, 0.6399, 1.346, 0.5491, 1.225, 0.5676, 1.135, -0.8445, 0.786, -0.9196, 0.8679, -0.9375, 0.854, -0.8607, 0.7701, 0.9718, 1.617, 0.9718, 1.854, 0.7896, 1.777, 0.7896, 1.592, 0.3919, 1.707, 0.3341, 1.755, 0.3128, 1.54, 0.3574, 1.503, -0.4827, 0.5064, -0.3765, 0.5017, -0.3745, 0.5229, -0.4832, 0.5278, -0.03334, 3.284, -0.3415, 3.012, -0.2383, 2.684, 0.002895, 2.896, -0.1592, 0.2781, -0.02662, 0.01294, 0.03408, 0.1946, -0.06836, 0.3995, 1.27, -1.179, 1.163, -1.184, 1.156, -1.203, 1.265, -1.198, 0.189, -0.2861, 0.3002, -0.2861, 0.2639, 0.1018, 0.1769, 0.1018, 0.5073, 0.01293, 0.6399, 0.2781, 0.5491, 0.3995, 0.4466, 0.1946, 0.7877, 0.7832, 0.7126, 0.8651, 0.702, 0.854, 0.7789, 0.7701, 0.01439, 0.3398, 0.01439, 0.103, 0.1966, 0.1802, 0.1966, 0.3655, 0.6399, 1.346, 0.5073, 1.611, 0.4466, 1.429, 0.5491, 1.225, -1.117, 1.374, -1.117, 1.486, -1.139, 1.486, -1.139, 1.373, 0.8442, 0.4878, 0.9718, 1.144, 0.7896, 1.221, 0.6897, 0.7075, -0.207, 1.115, -0.231, 0.9996, -0.1238, 0.9569, -0.1053, 1.046, -1.002, 0.1661, -0.927, 0.2414, -0.938, 0.2564, -1.015, 0.1794, 0.07783, 3.284, -0.03334, 3.284, 0.002895, 2.896, 0.08991, 2.896, 0.08887, -0.08273, 0.1466, -0.1306, 0.1679, 0.08375, 0.1233, 0.1207, 0.7191, -0.919, 0.6441, -0.8437, 0.6247, -0.8544, 0.7015, -0.9315, -0.3415, -0.01437, -0.03334, -0.2861, 0.002894, 0.1018, -0.2383, 0.3145, 0.3341, 1.755, 0.1466, 1.755, 0.1679, 1.54, 0.3128, 1.54, -1.002, -0.7834, -1.124, -0.47, -1.139, -0.4718, -1.014, -0.7927, 0.6869, 2.845, 0.6083, 3.012, 0.5051, 2.684, 0.5667, 2.552, 0.6878, 0.5091, 0.7117, 0.6246, 0.6045, 0.6672, 0.586, 0.578, 0.5224, -0.2076, 0.6445, 0.1058, 0.6251, 0.1177, 0.5001, -0.2032, 0.142, 1.469, 0.01439, 0.8132, 0.1966, 0.7361, 0.2965, 1.25, -0.231, 0.9996, -0.231, 0.6246, -0.1238, 0.6672, -0.1238, 0.9569, 1.995, 1.836, 2.117, 1.523, 2.139, 1.527, 2.014, 1.848, 0.6083, 3.012, 0.3002, 3.284, 0.264, 2.896, 0.5051, 2.684, 0.1466, -0.1306, 0.3341, -0.1306, 0.3128, 0.08375, 0.1679, 0.08375, 0.3625, 1.839, 0.4845, 1.526, 0.4999, 1.527, 0.3749, 1.848, 0.7656, 0.3204, 0.8442, 0.4878, 0.6897, 0.7075, 0.6282, 0.5765, 0.03113, 1.659, -0.02662, 1.611, 0.03408, 1.43, 0.0787, 1.466, 1.92, 1.918, 1.995, 1.836, 2.014, 1.848, 1.938, 1.932, -0.4201, 0.153, -0.3415, -0.01437, -0.2383, 0.3145, -0.2998, 0.4455, 0.7117, 0.6246, 0.7117, 0.9996, 0.6045, 0.9569, 0.6045, 0.6672, 0.4845, 1.526, 0.4845, 1.414, 0.4999, 1.414, 0.4999, 1.527, 0.2769, 0.9385, 0.274, 0.6526, 0.3616, 0.6493, 0.3645, 0.9315, 0.6439, 0.5709, 0.641, 0.4465, 0.7284, 0.4439, 0.7313, 0.5667, 0.7284, 0.0454, 0.7284, 0.4439, 0.641, 0.4465, 0.641, 0.04281, 0.641, 0.699, 0.641, 0.5762, 0.7285, 0.5709, 0.7285, 0.6952, 0.6392, 0.5335, 0.6364, 0.8158, 0.5488, 0.8125, 0.5517, 0.5265, 0.7313, -0.07733, 0.7284, 0.0454, 0.641, 0.04281, 0.6439, -0.08153, -0.231, 0.6246, -0.207, 0.5091, -0.1053, 0.578, -0.1238, 0.6672, -0.207, 0.5091, -0.1831, 0.3936, -0.08684, 0.4887, -0.1053, 0.578, -0.03334, -0.2861, 0.07783, -0.2861, 0.08991, 0.1018, 0.002894, 0.1018, 0.07783, -0.2861, 0.189, -0.2861, 0.1769, 0.1018, 0.08991, 0.1018, 1.157, 0.5606, 0.8629, 0.7012, 0.8557, 0.6863, 1.157, 0.5423, -1.117, 1.597, -0.9951, 1.899, -1.015, 1.91, -1.14, 1.6, 0.6364, 0.8158, 0.6392, 0.9385, 0.5517, 0.9368, 0.5488, 0.8125, 0.08293, -0.01877, 0.07587, -0.2755, 0.4824, -0.2755, 0.4895, -0.01862, 0.3555, 0.1058, 0.4776, -0.2076, 0.4999, -0.2032, 0.3749, 0.1177, 2.124, -0.47, 2.002, -0.7834, 2.014, -0.7927, 2.139, -0.4718, -0.02662, 0.01294, 0.03112, -0.0349, 0.0787, 0.1577, 0.03408, 0.1946, 0.03112, -0.0349, 0.08887, -0.08273, 0.1233, 0.1207, 0.0787, 0.1577, -0.1032, -0.3732, -0.0246, -0.5406, 0.1128, -0.2845, 0.05123, -0.1535, -0.4987, 0.3204, -0.4201, 0.153, -0.2998, 0.4455, -0.3614, 0.5765, 0.274, 0.6526, 0.2769, 0.5282, 0.3645, 0.5265, 0.3616, 0.6493, 0.07587, 1.523, 0.08554, 1.266, 0.6703, 1.266, 0.6606, 1.523, 0.641, 0.8233, 0.641, 0.699, 0.7285, 0.7043, 0.7285, 0.8271, 0.8245, 0.4439, 0.8245, 0.0454, 0.912, 0.04281, 0.912, 0.4465, 0.5488, 0.5265, 0.546, 0.6493, 0.4584, 0.6526, 0.4613, 0.5282, 0.546, 0.6493, 0.5488, 0.9315, 0.4613, 0.9385, 0.4584, 0.6526, 0.912, 0.5667, 0.9149, 0.4439, 1.002, 0.4465, 0.9993, 0.5709, 0.9149, 0.4439, 0.9149, 0.0454, 1.002, 0.04281, 1.002, 0.4465, 0.274, 0.5265, 0.2712, 0.6493, 0.1836, 0.6526, 0.1865, 0.5282, 0.2712, 0.6493, 0.274, 0.9315, 0.1865, 0.9385, 0.1836, 0.6526, 0.7313, 0.5667, 0.7342, 0.4439, 0.8216, 0.4465, 0.8187, 0.5709, 0.7342, 0.4439, 0.7342, 0.0454, 0.8216, 0.04281, 0.8216, 0.4465, -0.1592, 1.346, -0.1831, 1.231, -0.08684, 1.135, -0.06836, 1.225, -0.1831, 1.231, -0.207, 1.115, -0.1053, 1.046, -0.08684, 1.135, -1.124, -0.1365, -1.002, 0.1661, -1.015, 0.1794, -1.14, -0.1304, 0.6441, -0.8437, 0.5223, -0.5411, 0.5, -0.5446, 0.6247, -0.8544, 0.6083, -0.01437, 0.6869, 0.153, 0.5667, 0.4455, 0.5051, 0.3145, 0.6869, 0.153, 0.7656, 0.3204, 0.6282, 0.5765, 0.5667, 0.4455, 0.7342, 0.0454, 0.7313, -0.07733, 0.8187, -0.08153, 0.8216, 0.04281, 0.6671, 2.037, 0.6768, 2.293, 0.08552, 2.294, 0.07587, 2.037, 0.9718, 1.144, 0.9718, 1.381, 0.7896, 1.406, 0.7896, 1.221, 0.9718, 1.381, 0.9718, 1.617, 0.7896, 1.592, 0.7896, 1.406, 1.369, 2.227, 1.475, 2.223, 1.482, 2.244, 1.374, 2.249, 0.3629, 0.8896, 0.2878, 0.8143, 0.2985, 0.7991, 0.3753, 0.8762, 0.1466, 1.755, 0.08887, 1.707, 0.1233, 1.503, 0.1679, 1.54, 0.08887, 1.707, 0.03113, 1.659, 0.0787, 1.466, 0.1233, 1.503, 0.4519, 0.66, 0.4519, 0.7827, 0.3645, 0.779, 0.3645, 0.6546, 0.08288, 0.752, 0.07587, 0.4952, 0.4916, 0.4952, 0.4986, 0.7521, 0.5073, 1.611, 0.4496, 1.659, 0.402, 1.466, 0.4466, 1.429, 0.4496, 1.659, 0.3919, 1.707, 0.3574, 1.503, 0.402, 1.466, 0.8442, 2.51, 0.7656, 2.678, 0.6282, 2.421, 0.6897, 2.29, 0.7656, 2.678, 0.6869, 2.845, 0.5667, 2.552, 0.6282, 2.421, 1.77, 0.6609, 1.476, 0.5464, 1.483, 0.5278, 1.784, 0.645, -0.77, 2.125, -0.4757, 2.24, -0.4832, 2.258, -0.7844, 2.141, 0.9149, 0.0454, 0.912, -0.07733, 0.9993, -0.08153, 1.002, 0.04281, 0.6606, 1.78, 0.6703, 2.036, 0.08554, 2.037, 0.07587, 1.78, 0.7122, 1.972, 0.7872, 2.047, 0.7783, 2.064, 0.7015, 1.987, -0.2627, 0.554, -0.3689, 0.5587, -0.3737, 0.5374, -0.265, 0.5326, 0.7117, 0.9996, 0.6878, 1.115, 0.586, 1.046, 0.6045, 0.9569, 0.6878, 1.115, 0.6638, 1.231, 0.5676, 1.135, 0.586, 1.046, 0.3002, 3.284, 0.189, 3.284, 0.1769, 2.896, 0.264, 2.896, 0.189, 3.284, 0.07783, 3.284, 0.08991, 2.896, 0.1769, 2.896, 0.4519, 0.5319, 0.4519, 0.6546, 0.3645, 0.6509, 0.3645, 0.5265, 0.08295, -0.5326, 0.07587, -0.7893, 0.4796, -0.7893, 0.4867, -0.5324, -0.3415, 3.012, -0.4201, 2.845, -0.2998, 2.553, -0.2383, 2.684, -0.4201, 2.845, -0.4987, 2.678, -0.3614, 2.421, -0.2998, 2.553, 0.2058, -0.9942, 0.1308, -1.069, 0.1449, -1.086, 0.2217, -1.009, 1.777, 0.3919, 1.852, 0.3166, 1.861, 0.3335, 1.784, 0.4105, 0.6399, 0.2781, 0.6638, 0.3936, 0.5676, 0.4887, 0.5491, 0.3995, 0.6638, 0.3936, 0.6878, 0.5091, 0.586, 0.578, 0.5676, 0.4887, 0.8245, 0.0454, 0.8216, -0.07733, 0.909, -0.08153, 0.912, 0.04281, 0.6496, 0.7521, 0.6593, 1.009, 0.08557, 1.009, 0.07587, 0.7521, 0.3341, -0.1306, 0.3919, -0.08274, 0.3574, 0.1207, 0.3128, 0.08375, 0.3919, -0.08274, 0.4496, -0.0349, 0.402, 0.1577, 0.3574, 0.1207, 1.263, 2.232, 1.369, 2.227, 1.374, 2.249, 1.265, 2.254, 0.2878, 0.8143, 0.2128, 0.739, 0.2217, 0.7221, 0.2985, 0.7991, 0.01439, 0.8132, 0.01439, 0.5765, 0.1966, 0.5508, 0.1966, 0.7361, 0.01439, 0.5765, 0.01439, 0.3398, 0.1966, 0.3655, 0.1966, 0.5508, 0.912, 0.4465, 0.909, 0.5709, 0.8216, 0.5667, 0.8245, 0.4439, 0.4965, -0.01862, 0.4899, 0.2381, 0.07587, 0.2383, 0.08251, -0.01862, 0.7494, 1.288, 0.7494, 1.246, 0.7883, 1.243, 0.7883, 1.286, 0.4867, -0.5324, 0.4796, -0.2757, 0.07587, -0.2755, 0.08295, -0.5324, 0.2999, 0.2286, 0.4828, 0.2286, 0.4828, 0.7534, 0.2999, 0.7534, -0.1664, 0.8206, -0.03117, 0.8206, -0.03117, 1.225, -0.1664, 1.225, 0.9955, 0.8754, 0.9955, 0.9172, 0.9566, 0.9153, 0.9566, 0.8729, 1.163, 1.916, 1.155, 2.057, 0.6957, 2.057, 0.7036, 1.916, 0.8496, 0.7541, 0.6667, 0.7541, 0.6667, 0.2256, 0.8496, 0.2256, 0.1041, 0.8178, 0.2393, 0.8178, 0.2393, 1.225, 0.1041, 1.225, 0.9537, 0.1894, 0.9537, 0.1304, 0.9926, 0.13, 0.9926, 0.1898, 0.07587, 1.266, 0.08557, 1.009, 0.6593, 1.009, 0.6496, 1.266, 0.4833, 0.2267, 0.6662, 0.2267, 0.6662, 0.7541, 0.4833, 0.7541, 0.1041, 1.225, -0.03117, 1.225, -0.03117, 0.8186, 0.1041, 0.8186, 0.8559, 1.243, 0.8559, 1.286, 0.817, 1.288, 0.817, 1.246, 0.08251, 0.4951, 0.07587, 0.2383, 0.4899, 0.2383, 0.4965, 0.4952, 0.5005, 0.4876, 0.6088, 0.4876, 0.6088, 1.133, 0.5005, 1.133, 0.2999, 0.7539, 0.4828, 0.7539, 0.4828, 1.292, 0.2999, 1.292, 0.9622, 0.6606, 0.9622, 0.7204, 0.9233, 0.72, 0.9233, 0.661, 0.6606, 1.523, 0.6703, 1.78, 0.08554, 1.78, 0.07587, 1.523, 0.5133, 0.8108, 0.6486, 0.8108, 0.6486, 1.225, 0.5133, 1.225, 0.6667, 0.7546, 0.8496, 0.7546, 0.8496, 1.292, 0.6667, 1.292, 0.8845, 0.72, 0.8845, 0.661, 0.9233, 0.6606, 0.9233, 0.7204, -0.4159, -0.111, -0.405, -0.252, 0.2625, -0.252, 0.2516, -0.111, 0.116, 1.292, -0.06692, 1.292, -0.06693, 0.7486, 0.116, 0.7486, 0.2516, 0.39, 0.3868, 0.39, 0.3868, 0.8086, 0.2516, 0.8086, 0.9566, 0.8729, 0.9566, 0.9147, 0.9176, 0.9172, 0.9176, 0.8748, 0.7397, -0.534, 0.7318, -0.3931, 0.2625, -0.393, 0.2704, -0.534, 0.2994, 1.292, 0.1165, 1.292, 0.1165, 0.7517, 0.2994, 0.7517, 0.7838, 0.8086, 0.919, 0.8086, 0.919, 1.225, 0.7838, 1.225, 0.8948, 1.188, 0.8948, 1.247, 0.8559, 1.247, 0.8559, 1.187, 0.2332, 0.4613, 0.2441, 0.3204, 0.9042, 0.3204, 0.8933, 0.4614, 0.6662, 1.292, 0.4833, 1.292, 0.4833, 0.7546, 0.6662, 0.7546, 0.6486, 0.8108, 0.7838, 0.8108, 0.7838, 1.225, 0.6486, 1.225, 0.968, 0.07306, 0.9691, 0.1271, 0.9548, 0.1274, 0.9537, 0.07335, 0.7813, -0.9157, 0.9026, -0.9157, 0.8719, -0.7653, 0.812, -0.7653, 0.9026, -0.9157, 0.9884, -0.7418, 0.9142, -0.6794, 0.8719, -0.7653, 0.9884, -0.7418, 0.9884, -0.4958, 0.9142, -0.5581, 0.9142, -0.6794, 0.9884, -0.4958, 0.9026, -0.3218, 0.8719, -0.4722, 0.9142, -0.5581, 0.9026, -0.3218, 0.7813, -0.3218, 0.812, -0.4722, 0.8719, -0.4722, 0.7813, -0.3218, 0.6955, -0.4958, 0.7697, -0.5581, 0.812, -0.4722, 0.6955, -0.4958, 0.6955, -0.7418, 0.7697, -0.6794, 0.7697, -0.5581, 0.6955, 1.351, 0.7379, 1.265, 0.7977, 1.265, 0.84, 1.351, 0.84, 1.472, 0.7977, 1.558, 0.7379, 1.558, 0.6955, 1.472, 0.4824, 0.7778, 0.4805, 0.816, 0.4663, 0.816, 0.4681, 0.7778, 0.9846, 0.7804, 0.9846, 0.8345, 0.9704, 0.8345, 0.9704, 0.7804, 0.9846, 0.8345, 0.9865, 0.8727, 0.9723, 0.8727, 0.9704, 0.8345, 0.9896, 0.923, 0.9885, 0.9771, 0.9742, 0.9768, 0.9753, 0.9227, 0.9885, 0.9771, 0.9896, 1.015, 0.9753, 1.015, 0.9742, 0.9768, 0.9765, 0.6663, 0.9765, 0.7204, 0.9622, 0.7204, 0.9622, 0.6663, 0.9691, 0.0348, 0.968, 0.07306, 0.9537, 0.07335, 0.9548, 0.03509, 0.3763, 1.478, 0.3763, 0.9285, 0.5123, 0.9285, 0.5123, 1.478, 0.5443, 0.4951, 0.6749, 0.736, 0.5617, 0.8225, 0.4974, 0.704, 0.3596, 0.4951, 0.5443, 0.4951, 0.4974, 0.704, 0.4065, 0.704, 0.2289, 0.736, 0.3596, 0.4951, 0.4065, 0.704, 0.3422, 0.8225, 0.2289, 1.077, 0.2289, 0.736, 0.3422, 0.8225, 0.3422, 0.9901, 0.3596, 1.318, 0.2289, 1.077, 0.3422, 0.9901, 0.4065, 1.109, 0.5443, 1.318, 0.3596, 1.318, 0.4065, 1.109, 0.4974, 1.109, 0.6749, 1.077, 0.5443, 1.318, 0.4974, 1.109, 0.5617, 0.9901, 1.001, 0.8849, 0.9448, 0.9946, 0.8658, 0.9946, 0.8099, 0.8849, 0.8099, 0.7297, 0.8658, 0.62, 0.9448, 0.62, 1.001, 0.7297, 0.2403, 1.478, 0.2403, 1.866, 0.1044, 1.866, 0.1044, 1.478, 0.2403, 0.9285, 0.2403, 1.478, 0.1044, 1.478, 0.1044, 0.9285, 0.2403, 0.5401, 0.2403, 0.9285, 0.1044, 0.9285, 0.1044, 0.5401, 0.5123, 1.089, 0.5123, 0.5401, 0.6483, 0.5401, 0.6483, 1.089, 0.3763, 1.089, 0.3763, 1.478, 0.2403, 1.478, 0.2403, 1.089, 0.3763, 0.5401, 0.3763, 1.089, 0.2403, 1.089, 0.2403, 0.5401, 0.3763, 0.9285, 0.3763, 0.5401, 0.5123, 0.5401, 0.5123, 0.9285, 0.3307, 0.1463, 0.3361, -0.08153, 0.189, -0.08153, 0.1836, 0.1463, 0.4885, 0.3741, 0.4832, 0.1463, 0.3361, 0.1463, 0.3415, 0.3741, 0.4832, 0.1463, 0.4885, -0.08153, 0.3415, -0.08153, 0.3361, 0.1463, 0.1836, 0.5265, 0.4114, 0.5212, 0.4114, 0.3741, 0.1836, 0.3795, 0.4114, 0.5212, 0.6392, 0.5265, 0.6392, 0.3795, 0.4114, 0.3741, 0.641, 0.3741, 0.6356, 0.1463, 0.4885, 0.1463, 0.4939, 0.3741, 0.6955, -0.7418, 0.7697, -0.6794, 0.812, -0.7653, 0.7813, -0.9157, 0.3361, 0.3741, 0.3307, 0.1463, 0.1836, 0.1463, 0.189, 0.3741, 0.6356, 0.1463, 0.641, -0.08153, 0.4939, -0.08153, 0.4885, 0.1463, 0.6749, 0.736, 0.5617, 0.8225, 0.5617, 0.9901, 0.6749, 1.077, 0.9718, 1.854, 0.7896, 1.777, 0.6897, 2.29, 0.8442, 2.51, -0.1831, 0.3936, -0.08684, 0.4887, -0.06836, 0.3995, -0.1592, 0.2781, -0.7769, 0.3919, -0.4827, 0.5064, -0.4832, 0.5278, -0.7844, 0.4105, 0.0517, 1.953, 0.1891, 1.697, 0.1275, 1.566, -0.02691, 1.785, 0.4496, -0.0349, 0.402, 0.1577, 0.4466, 0.1946, 0.5073, 0.01293, 1.163, -1.184, 0.8692, -1.069, 0.8551, -1.086, 1.156, -1.203, 0.3002, -0.2861, 0.2639, 0.1018, 0.5051, 0.3145, 0.6083, -0.01437, -0.02662, 1.611, 0.03408, 1.43, -0.06836, 1.225, -0.1592, 1.346, 1.844, 2.0, 1.92, 1.918, 1.938, 1.932, 1.861, 2.016, -0.1546, 0.4191, 0.02762, 0.4963, 0.1275, -0.01727, -0.02691, -0.237, 0.6638, 1.231, 0.5676, 1.135, 0.5491, 1.225, 0.6399, 1.346, 0.4845, 1.414, 0.4846, 1.303, 0.5, 1.3, 0.4999, 1.414, 0.9718, 1.617, 0.7896, 1.592, 0.7896, 1.777, 0.9718, 1.854, 0.3919, 1.707, 0.3574, 1.503, 0.3128, 1.54, 0.3341, 1.755, 2.117, 1.412, 2.117, 1.301, 2.139, 1.3, 2.139, 1.414, -0.03334, 3.284, 0.002895, 2.896, -0.2383, 2.684, -0.3415, 3.012, -0.1592, 0.2781, -0.06836, 0.3995, 0.03408, 0.1946, -0.02662, 0.01294, 0.2123, 2.003, 0.2874, 1.921, 0.298, 1.932, 0.2211, 2.016, 0.189, -0.2861, 0.1769, 0.1018, 0.2639, 0.1018, 0.3002, -0.2861, 0.5073, 0.01293, 0.4466, 0.1946, 0.5491, 0.3995, 0.6399, 0.2781, 0.7872, 2.047, 0.8623, 2.122, 0.8551, 2.141, 0.7783, 2.064, -0.1546, 0.6558, 0.02762, 0.6816, 0.02762, 0.4963, -0.1546, 0.4191, 0.6399, 1.346, 0.5491, 1.225, 0.4466, 1.429, 0.5073, 1.611, -0.1565, 0.5492, -0.2627, 0.554, -0.265, 0.5326, -0.1563, 0.5278, 0.8442, 0.4878, 0.6897, 0.7075, 0.7896, 1.221, 0.9718, 1.144, -0.207, 1.115, -0.1053, 1.046, -0.1238, 0.9569, -0.231, 0.9996, 2.117, 1.189, 1.995, 0.8867, 2.015, 0.8762, 2.14, 1.186, 0.07783, 3.284, 0.08991, 2.896, 0.002895, 2.896, -0.03334, 3.284, 0.08887, -0.08273, 0.1233, 0.1207, 0.1679, 0.08375, 0.1466, -0.1306, -0.1572, 2.226, 0.1371, 2.085, 0.1443, 2.1, -0.1571, 2.244, -0.3415, -0.01437, -0.2383, 0.3145, 0.002894, 0.1018, -0.03334, -0.2861, 0.3341, 1.755, 0.3128, 1.54, 0.1679, 1.54, 0.1466, 1.755, 0.5155, 1.26, 0.5155, 1.372, 0.5001, 1.373, 0.5001, 1.259, 0.6869, 2.845, 0.5667, 2.552, 0.5051, 2.684, 0.6083, 3.012, 0.6878, 0.5091, 0.586, 0.578, 0.6045, 0.6672, 0.7117, 0.6246, -0.9196, 0.8679, -0.9947, 0.9498, -1.014, 0.9379, -0.9375, 0.854, 0.6924, 0.7445, 0.8469, 0.5248, 0.747, 0.01126, 0.5648, 0.08842, -0.231, 0.9996, -0.1238, 0.9569, -0.1238, 0.6672, -0.231, 0.6246, 1.92, 0.8115, 1.845, 0.7362, 1.861, 0.7221, 1.938, 0.7991, 0.6083, 3.012, 0.5051, 2.684, 0.264, 2.896, 0.3002, 3.284, 0.1466, -0.1306, 0.1679, 0.08375, 0.3128, 0.08375, 0.3341, -0.1306, -0.3696, 2.235, -0.2634, 2.23, -0.2658, 2.249, -0.3745, 2.254, 0.7656, 0.3204, 0.6282, 0.5765, 0.6897, 0.7075, 0.8442, 0.4878, 0.03113, 1.659, 0.0787, 1.466, 0.03408, 1.43, -0.02662, 1.611, 0.8629, 0.7012, 0.7877, 0.7832, 0.7789, 0.7701, 0.8557, 0.6863, -0.4201, 0.153, -0.2998, 0.4455, -0.2383, 0.3145, -0.3415, -0.01437, 0.7117, 0.6246, 0.6045, 0.6672, 0.6045, 0.9569, 0.7117, 0.9996, -1.117, 1.486, -1.117, 1.597, -1.14, 1.6, -1.139, 1.486, 0.2769, 0.9385, 0.3645, 0.9315, 0.3616, 0.6493, 0.274, 0.6526, 0.6439, 0.5709, 0.7313, 0.5667, 0.7284, 0.4439, 0.641, 0.4465, 0.7284, 0.0454, 0.641, 0.04281, 0.641, 0.4465, 0.7284, 0.4439, 0.641, 0.699, 0.7285, 0.6952, 0.7285, 0.5709, 0.641, 0.5762, 0.6392, 0.5335, 0.5517, 0.5265, 0.5488, 0.8125, 0.6364, 0.8158, 0.7313, -0.07733, 0.6439, -0.08153, 0.641, 0.04281, 0.7284, 0.0454, -0.231, 0.6246, -0.1238, 0.6672, -0.1053, 0.578, -0.207, 0.5091, -0.207, 0.5091, -0.1053, 0.578, -0.08684, 0.4887, -0.1831, 0.3936, -0.03334, -0.2861, 0.002894, 0.1018, 0.08991, 0.1018, 0.07783, -0.2861, 0.07783, -0.2861, 0.08991, 0.1018, 0.1769, 0.1018, 0.189, -0.2861, 1.37, 0.5511, 1.263, 0.5558, 1.266, 0.5374, 1.374, 0.5326, -0.92, 1.975, -0.845, 2.05, -0.8612, 2.064, -0.938, 1.987, 0.6364, 0.8158, 0.5488, 0.8125, 0.5517, 0.9368, 0.6392, 0.9385, 0.08293, -0.01877, 0.4895, -0.01862, 0.4824, -0.2755, 0.07587, -0.2755, -0.3758, -1.175, -0.482, -1.17, -0.4824, -1.188, -0.3737, -1.193, 1.164, 0.4923, 1.27, 0.497, 1.266, 0.5181, 1.157, 0.5133, -0.02662, 0.01294, 0.03408, 0.1946, 0.0787, 0.1577, 0.03112, -0.0349, 0.03112, -0.0349, 0.0787, 0.1577, 0.1233, 0.1207, 0.08887, -0.08273, -0.02691, -0.237, 0.1275, -0.01727, 0.1891, -0.1483, 0.0517, -0.4044, 0.0517, -0.4044, 0.1891, -0.1483, 0.2506, -0.2793, 0.1303, -0.5718, 0.274, 0.6526, 0.3616, 0.6493, 0.3645, 0.5265, 0.2769, 0.5282, 0.07587, 1.523, 0.6606, 1.523, 0.6703, 1.266, 0.08554, 1.266, 0.641, 0.8233, 0.7285, 0.8271, 0.7285, 0.7043, 0.641, 0.699, 0.8245, 0.4439, 0.912, 0.4465, 0.912, 0.04281, 0.8245, 0.0454, 0.5488, 0.5265, 0.4613, 0.5282, 0.4584, 0.6526, 0.546, 0.6493, 0.546, 0.6493, 0.4584, 0.6526, 0.4613, 0.9385, 0.5488, 0.9315, 0.912, 0.5667, 0.9993, 0.5709, 1.002, 0.4465, 0.9149, 0.4439, 0.9149, 0.4439, 1.002, 0.4465, 1.002, 0.04281, 0.9149, 0.0454, 0.274, 0.5265, 0.1865, 0.5282, 0.1836, 0.6526, 0.2712, 0.6493, 0.2712, 0.6493, 0.1836, 0.6526, 0.1865, 0.9385, 0.274, 0.9315, 0.7313, 0.5667, 0.8187, 0.5709, 0.8216, 0.4465, 0.7342, 0.4439, 0.7342, 0.4439, 0.8216, 0.4465, 0.8216, 0.04281, 0.7342, 0.0454, -0.1592, 1.346, -0.06836, 1.225, -0.08684, 1.135, -0.1831, 1.231, -0.1831, 1.231, -0.08684, 1.135, -0.1053, 1.046, -0.207, 1.115, -0.1641, 0.4923, 0.1302, 0.3516, 0.1443, 0.3693, -0.1571, 0.5133, 1.776, -1.029, 1.482, -1.17, 1.482, -1.188, 1.784, -1.044, 0.6083, -0.01437, 0.5051, 0.3145, 0.5667, 0.4455, 0.6869, 0.153, 0.6869, 0.153, 0.5667, 0.4455, 0.6282, 0.5765, 0.7656, 0.3204, 0.7342, 0.0454, 0.8216, 0.04281, 0.8187, -0.08153, 0.7313, -0.07733, 0.6671, 2.037, 0.07587, 2.037, 0.08552, 2.294, 0.6768, 2.293, 0.9718, 1.144, 0.7896, 1.221, 0.7896, 1.406, 0.9718, 1.381, 0.9718, 1.381, 0.7896, 1.406, 0.7896, 1.592, 0.9718, 1.617, -0.8514, -0.9473, -0.9265, -0.8654, -0.9375, -0.8766, -0.8607, -0.9604, 0.7196, 0.1878, 0.7947, 0.2697, 0.7788, 0.2854, 0.702, 0.2015, 0.1466, 1.755, 0.1679, 1.54, 0.1233, 1.503, 0.08887, 1.707, 0.08887, 1.707, 0.1233, 1.503, 0.0787, 1.466, 0.03113, 1.659, 0.4519, 0.66, 0.3645, 0.6546, 0.3645, 0.779, 0.4519, 0.7827, 0.08288, 0.752, 0.4986, 0.7521, 0.4916, 0.4952, 0.07587, 0.4952, 0.5073, 1.611, 0.4466, 1.429, 0.402, 1.466, 0.4496, 1.659, 0.4496, 1.659, 0.402, 1.466, 0.3574, 1.503, 0.3919, 1.707, 0.8442, 2.51, 0.6897, 2.29, 0.6282, 2.421, 0.7656, 2.678, 0.7656, 2.678, 0.6282, 2.421, 0.5667, 2.552, 0.6869, 2.845, -1.124, -0.3588, -1.124, -0.2477, -1.139, -0.2442, -1.139, -0.358, 0.5223, -0.4299, 0.5224, -0.3188, 0.5001, -0.317, 0.5, -0.4308, 0.9149, 0.0454, 1.002, 0.04281, 0.9993, -0.08153, 0.912, -0.07733, 0.6606, 1.78, 0.07587, 1.78, 0.08554, 2.037, 0.6703, 2.036, 0.5154, 1.483, 0.5154, 1.594, 0.5, 1.6, 0.5, 1.486, -0.7694, 0.7041, -0.8445, 0.786, -0.8607, 0.7701, -0.7838, 0.6863, 0.7117, 0.9996, 0.6045, 0.9569, 0.586, 1.046, 0.6878, 1.115, 0.6878, 1.115, 0.586, 1.046, 0.5676, 1.135, 0.6638, 1.231, 0.3002, 3.284, 0.264, 2.896, 0.1769, 2.896, 0.189, 3.284, 0.189, 3.284, 0.1769, 2.896, 0.08991, 2.896, 0.07783, 3.284, 0.4519, 0.5319, 0.3645, 0.5265, 0.3645, 0.6509, 0.4519, 0.6546, 0.08295, -0.5326, 0.4867, -0.5324, 0.4796, -0.7893, 0.07587, -0.7893, -0.3415, 3.012, -0.2383, 2.684, -0.2998, 2.553, -0.4201, 2.845, 0.1303, 2.12, 0.2506, 1.828, 0.1891, 1.697, 0.0517, 1.953, -0.9265, -0.8654, -1.002, -0.7834, -1.014, -0.7927, -0.9375, -0.8766, 0.6445, 0.1058, 0.7196, 0.1878, 0.702, 0.2015, 0.6251, 0.1177, 0.6399, 0.2781, 0.5491, 0.3995, 0.5676, 0.4887, 0.6638, 0.3936, 0.6638, 0.3936, 0.5676, 0.4887, 0.586, 0.578, 0.6878, 0.5091, 0.8245, 0.0454, 0.912, 0.04281, 0.909, -0.08153, 0.8216, -0.07733, 0.6496, 0.7521, 0.07587, 0.7521, 0.08557, 1.009, 0.6593, 1.009, 0.3341, -0.1306, 0.3128, 0.08375, 0.3574, 0.1207, 0.3919, -0.08274, 0.3919, -0.08274, 0.3574, 0.1207, 0.402, 0.1577, 0.4496, -0.0349, 0.7126, 0.8651, 0.6375, 0.947, 0.6251, 0.9379, 0.702, 0.854, -1.117, 1.263, -1.117, 1.374, -1.139, 1.373, -1.139, 1.259, -0.1546, 1.129, 0.02762, 1.052, 0.02762, 0.8668, -0.1546, 0.8926, -0.1546, 0.8926, 0.02762, 0.8668, 0.02762, 0.6816, -0.1546, 0.6558, 0.912, 0.4465, 0.8245, 0.4439, 0.8216, 0.5667, 0.909, 0.5709, 0.4965, -0.01862, 0.08251, -0.01862, 0.07587, 0.2383, 0.4899, 0.2381, 0.7494, 1.288, 0.7883, 1.286, 0.7883, 1.243, 0.7494, 1.246, 0.4867, -0.5324, 0.08295, -0.5324, 0.07587, -0.2755, 0.4796, -0.2757, 0.2999, 0.2286, 0.2999, 0.7534, 0.4828, 0.7534, 0.4828, 0.2286, -0.1664, 0.8206, -0.1664, 1.225, -0.03117, 1.225, -0.03117, 0.8206, 0.9955, 0.8754, 0.9566, 0.8729, 0.9566, 0.9153, 0.9955, 0.9172, 1.163, 1.916, 0.7036, 1.916, 0.6957, 2.057, 1.155, 2.057, 0.8496, 0.7541, 0.8496, 0.2256, 0.6667, 0.2256, 0.6667, 0.7541, 0.1041, 0.8178, 0.1041, 1.225, 0.2393, 1.225, 0.2393, 0.8178, 0.9537, 0.1894, 0.9926, 0.1898, 0.9926, 0.13, 0.9537, 0.1304, 0.07587, 1.266, 0.6496, 1.266, 0.6593, 1.009, 0.08557, 1.009, 0.4833, 0.2267, 0.4833, 0.7541, 0.6662, 0.7541, 0.6662, 0.2267, 0.1041, 1.225, 0.1041, 0.8186, -0.03117, 0.8186, -0.03117, 1.225, 0.8559, 1.243, 0.817, 1.246, 0.817, 1.288, 0.8559, 1.286, 0.08251, 0.4951, 0.4965, 0.4952, 0.4899, 0.2383, 0.07587, 0.2383, 0.5005, 0.4876, 0.5005, 1.133, 0.6088, 1.133, 0.6088, 0.4876, 0.2999, 0.7539, 0.2999, 1.292, 0.4828, 1.292, 0.4828, 0.7539, 0.9622, 0.6606, 0.9233, 0.661, 0.9233, 0.72, 0.9622, 0.7204, 0.6606, 1.523, 0.07587, 1.523, 0.08554, 1.78, 0.6703, 1.78, 0.5133, 0.8108, 0.5133, 1.225, 0.6486, 1.225, 0.6486, 0.8108, 0.6667, 0.7546, 0.6667, 1.292, 0.8496, 1.292, 0.8496, 0.7546, 0.8845, 0.72, 0.9233, 0.7204, 0.9233, 0.6606, 0.8845, 0.661, -0.4159, -0.111, 0.2516, -0.111, 0.2625, -0.252, -0.405, -0.252, 0.116, 1.292, 0.116, 0.7486, -0.06693, 0.7486, -0.06692, 1.292, 0.2516, 0.39, 0.2516, 0.8086, 0.3868, 0.8086, 0.3868, 0.39, 0.9566, 0.8729, 0.9176, 0.8748, 0.9176, 0.9172, 0.9566, 0.9147, 0.7397, -0.534, 0.2704, -0.534, 0.2625, -0.393, 0.7318, -0.3931, 0.2994, 1.292, 0.2994, 0.7517, 0.1165, 0.7517, 0.1165, 1.292, 0.7838, 0.8086, 0.7838, 1.225, 0.919, 1.225, 0.919, 0.8086, 0.8948, 1.188, 0.8559, 1.187, 0.8559, 1.247, 0.8948, 1.247, 0.2332, 0.4613, 0.8933, 0.4614, 0.9042, 0.3204, 0.2441, 0.3204, 0.6662, 1.292, 0.6662, 0.7546, 0.4833, 0.7546, 0.4833, 1.292, 0.6486, 0.8108, 0.6486, 1.225, 0.7838, 1.225, 0.7838, 0.8108, 0.968, 0.07306, 0.9537, 0.07335, 0.9548, 0.1274, 0.9691, 0.1271, 0.7813, -0.9157, 0.812, -0.7653, 0.8719, -0.7653, 0.9026, -0.9157, 0.9026, -0.9157, 0.8719, -0.7653, 0.9142, -0.6794, 0.9884, -0.7418, 0.9884, -0.7418, 0.9142, -0.6794, 0.9142, -0.5581, 0.9884, -0.4958, 0.9884, -0.4958, 0.9142, -0.5581, 0.8719, -0.4722, 0.9026, -0.3218, 0.9026, -0.3218, 0.8719, -0.4722, 0.812, -0.4722, 0.7813, -0.3218, 0.7813, -0.3218, 0.812, -0.4722, 0.7697, -0.5581, 0.6955, -0.4958, 0.6955, -0.4958, 0.7697, -0.5581, 0.7697, -0.6794, 0.6955, -0.7418, 0.6955, 1.351, 0.6955, 1.472, 0.7379, 1.558, 0.7977, 1.558, 0.84, 1.472, 0.84, 1.351, 0.7977, 1.265, 0.7379, 1.265, 0.4824, 0.7778, 0.4681, 0.7778, 0.4663, 0.816, 0.4805, 0.816, 0.9846, 0.7804, 0.9704, 0.7804, 0.9704, 0.8345, 0.9846, 0.8345, 0.9846, 0.8345, 0.9704, 0.8345, 0.9723, 0.8727, 0.9865, 0.8727, 0.9896, 0.923, 0.9753, 0.9227, 0.9742, 0.9768, 0.9885, 0.9771, 0.9885, 0.9771, 0.9742, 0.9768, 0.9753, 1.015, 0.9896, 1.015, 0.9765, 0.6663, 0.9622, 0.6663, 0.9622, 0.7204, 0.9765, 0.7204, 0.9691, 0.0348, 0.9548, 0.03509, 0.9537, 0.07335, 0.968, 0.07306, 0.3763, 1.478, 0.5123, 1.478, 0.5123, 0.9285, 0.3763, 0.9285, 0.5443, 0.4951, 0.4974, 0.704, 0.5617, 0.8225, 0.6749, 0.736, 0.3596, 0.4951, 0.4065, 0.704, 0.4974, 0.704, 0.5443, 0.4951, 0.2289, 0.736, 0.3422, 0.8225, 0.4065, 0.704, 0.3596, 0.4951, 0.2289, 1.077, 0.3422, 0.9901, 0.3422, 0.8225, 0.2289, 0.736, 0.3596, 1.318, 0.4065, 1.109, 0.3422, 0.9901, 0.2289, 1.077, 0.5443, 1.318, 0.4974, 1.109, 0.4065, 1.109, 0.3596, 1.318, 0.6749, 1.077, 0.5617, 0.9901, 0.4974, 1.109, 0.5443, 1.318, 1.001, 0.8849, 1.001, 0.7297, 0.9448, 0.62, 0.8658, 0.62, 0.8099, 0.7297, 0.8099, 0.8849, 0.8658, 0.9946, 0.9448, 0.9946, 0.2403, 1.478, 0.1044, 1.478, 0.1044, 1.866, 0.2403, 1.866, 0.2403, 0.9285, 0.1044, 0.9285, 0.1044, 1.478, 0.2403, 1.478, 0.2403, 0.5401, 0.1044, 0.5401, 0.1044, 0.9285, 0.2403, 0.9285, 0.5123, 1.089, 0.6483, 1.089, 0.6483, 0.5401, 0.5123, 0.5401, 0.3763, 1.089, 0.2403, 1.089, 0.2403, 1.478, 0.3763, 1.478, 0.3763, 0.5401, 0.2403, 0.5401, 0.2403, 1.089, 0.3763, 1.089, 0.3763, 0.9285, 0.5123, 0.9285, 0.5123, 0.5401, 0.3763, 0.5401, 0.5591, 1.037, 0.5591, 1.2, 0.3179, 1.2, 0.3179, 1.037, 0.1693, 1.037, 0.1693, 1.199, 0.09498, 1.206, 0.09498, 1.044, 0.09498, 1.044, 0.09498, 1.206, -0.0756, 1.201, -0.0756, 1.039, 0.4628, 0.4303, 0.4628, 0.5925, 0.3885, 0.5922, 0.3885, 0.4301, 0.3885, 0.4301, 0.3885, 0.5922, 0.1473, 0.5922, 0.1473, 0.4301, -0.001307, 0.4306, -0.001307, 0.5927, -0.0756, 0.593, -0.0756, 0.4309, 0.9526, 0.8145, 0.9526, 0.9767, 0.782, 0.9792, 0.782, 0.8171, 0.6334, 0.8129, 0.6334, 0.9751, 0.5591, 0.9775, 0.5591, 0.8154, 0.5591, 0.8154, 0.5591, 0.9775, 0.3179, 0.9775, 0.3179, 0.8154, 0.1693, 0.815, 0.1693, 0.9771, 0.09498, 0.9838, 0.09498, 0.8216, 0.09498, 0.8216, 0.09498, 0.9838, -0.0756, 0.9789, -0.0756, 0.8168, 0.4628, 0.6135, 0.4628, 0.7757, 0.3885, 0.7754, 0.3885, 0.6133, 0.3885, 0.6133, 0.3885, 0.7754, 0.1473, 0.7754, 0.1473, 0.6133, -0.001307, 0.6138, -0.001307, 0.7759, -0.0756, 0.7762, -0.0756, 0.6141, 0.9526, 1.037, 0.9526, 1.199, 0.782, 1.201, 0.782, 1.039, 0.6334, 1.035, 0.6334, 1.197, 0.5591, 1.2, 0.5591, 1.037, 0.3179, 0.8154, 0.3179, 0.9775, 0.2436, 0.9751, 0.2436, 0.8129, 0.2436, 0.8129, 0.2436, 0.9751, 0.1693, 0.9771, 0.1693, 0.815, 0.782, 0.8171, 0.782, 0.9792, 0.7077, 0.9771, 0.7077, 0.815, 0.7077, 0.815, 0.7077, 0.9771, 0.6334, 0.9751, 0.6334, 0.8129, 0.6114, 0.6141, 0.6114, 0.7762, 0.5371, 0.7759, 0.5371, 0.6138, 0.5371, 0.6138, 0.5371, 0.7759, 0.4628, 0.7757, 0.4628, 0.6135, 0.1473, 0.6133, 0.1473, 0.7754, 0.07299, 0.7757, 0.07299, 0.6135, 0.07299, 0.6135, 0.07299, 0.7757, -0.001307, 0.7759, -0.001307, 0.6138, 0.782, 1.039, 0.782, 1.201, 0.7077, 1.199, 0.7077, 1.037, 0.7077, 1.037, 0.7077, 1.199, 0.6334, 1.197, 0.6334, 1.035, 0.3179, 1.037, 0.3179, 1.2, 0.2436, 1.197, 0.2436, 1.035, 0.2436, 1.035, 0.2436, 1.197, 0.1693, 1.199, 0.1693, 1.037, 0.6114, 0.4309, 0.6114, 0.593, 0.5371, 0.5927, 0.5371, 0.4306, 0.5371, 0.4306, 0.5371, 0.5927, 0.4628, 0.5925, 0.4628, 0.4303, 0.1473, 0.4301, 0.1473, 0.5922, 0.07299, 0.5925, 0.07299, 0.4303, 0.07299, 0.4303, 0.07299, 0.5925, -0.001307, 0.5927, -0.001307, 0.4306, 0.5591, 1.037, 0.3179, 1.037, 0.3179, 1.2, 0.5591, 1.2, 0.1693, 1.037, 0.09498, 1.044, 0.09498, 1.206, 0.1693, 1.199, 0.09498, 1.044, -0.0756, 1.039, -0.0756, 1.201, 0.09498, 1.206, 0.4628, 0.4303, 0.3885, 0.4301, 0.3885, 0.5922, 0.4628, 0.5925, 0.3885, 0.4301, 0.1473, 0.4301, 0.1473, 0.5922, 0.3885, 0.5922, -0.001307, 0.4306, -0.0756, 0.4309, -0.0756, 0.593, -0.001307, 0.5927, 0.9526, 0.8145, 0.782, 0.8171, 0.782, 0.9792, 0.9526, 0.9767, 0.6334, 0.8129, 0.5591, 0.8154, 0.5591, 0.9775, 0.6334, 0.9751, 0.5591, 0.8154, 0.3179, 0.8154, 0.3179, 0.9775, 0.5591, 0.9775, 0.1693, 0.815, 0.09498, 0.8216, 0.09498, 0.9838, 0.1693, 0.9771, 0.09498, 0.8216, -0.0756, 0.8168, -0.0756, 0.9789, 0.09498, 0.9838, 0.4628, 0.6135, 0.3885, 0.6133, 0.3885, 0.7754, 0.4628, 0.7757, 0.3885, 0.6133, 0.1473, 0.6133, 0.1473, 0.7754, 0.3885, 0.7754, -0.001307, 0.6138, -0.0756, 0.6141, -0.0756, 0.7762, -0.001307, 0.7759, 0.9526, 1.037, 0.782, 1.039, 0.782, 1.201, 0.9526, 1.199, 0.6334, 1.035, 0.5591, 1.037, 0.5591, 1.2, 0.6334, 1.197, 0.3179, 0.8154, 0.2436, 0.8129, 0.2436, 0.9751, 0.3179, 0.9775, 0.2436, 0.8129, 0.1693, 0.815, 0.1693, 0.9771, 0.2436, 0.9751, 0.782, 0.8171, 0.7077, 0.815, 0.7077, 0.9771, 0.782, 0.9792, 0.7077, 0.815, 0.6334, 0.8129, 0.6334, 0.9751, 0.7077, 0.9771, 0.6114, 0.6141, 0.5371, 0.6138, 0.5371, 0.7759, 0.6114, 0.7762, 0.5371, 0.6138, 0.4628, 0.6135, 0.4628, 0.7757, 0.5371, 0.7759, 0.1473, 0.6133, 0.07299, 0.6135, 0.07299, 0.7757, 0.1473, 0.7754, 0.07299, 0.6135, -0.001307, 0.6138, -0.001307, 0.7759, 0.07299, 0.7757, 0.782, 1.039, 0.7077, 1.037, 0.7077, 1.199, 0.782, 1.201, 0.7077, 1.037, 0.6334, 1.035, 0.6334, 1.197, 0.7077, 1.199, 0.3179, 1.037, 0.2436, 1.035, 0.2436, 1.197, 0.3179, 1.2, 0.2436, 1.035, 0.1693, 1.037, 0.1693, 1.199, 0.2436, 1.197, 0.6114, 0.4309, 0.5371, 0.4306, 0.5371, 0.5927, 0.6114, 0.593, 0.5371, 0.4306, 0.4628, 0.4303, 0.4628, 0.5925, 0.5371, 0.5927, 0.1473, 0.4301, 0.07299, 0.4303, 0.07299, 0.5925, 0.1473, 0.5922, 0.07299, 0.4303, -0.001307, 0.4306, -0.001307, 0.5927, 0.07299, 0.5925, -0.9947, 0.9498, -1.117, 1.263, -1.139, 1.259, -1.014, 0.9379, 0.6375, 0.947, 0.5155, 1.26, 0.5001, 1.259, 0.6251, 0.9379, 2.124, -0.3588, 2.124, -0.47, 2.139, -0.4718, 2.139, -0.358, 0.4776, -0.2076, 0.4776, -0.3188, 0.4999, -0.317, 0.4999, -0.2032, 1.927, 0.2414, 2.002, 0.1661, 2.015, 0.1794, 1.938, 0.2564, 0.3559, -0.8437, 0.2809, -0.919, 0.2985, -0.9315, 0.3753, -0.8544, 2.002, -0.7834, 1.927, -0.8654, 1.938, -0.8766, 2.014, -0.7927, 0.2804, 0.1878, 0.3555, 0.1058, 0.3749, 0.1177, 0.298, 0.2015, 1.376, 0.5017, 1.483, 0.5064, 1.483, 0.5278, 1.374, 0.5229, -0.1634, -1.184, -0.2696, -1.179, -0.265, -1.198, -0.1563, -1.203, 0.8698, 0.3516, 1.164, 0.4923, 1.157, 0.5133, 0.8557, 0.3693, -0.482, -1.17, -0.7763, -1.029, -0.7838, -1.044, -0.4824, -1.188, 0.1371, 2.085, 0.2123, 2.003, 0.2211, 2.016, 0.1443, 2.1, 2.117, 1.301, 2.117, 1.189, 2.14, 1.186, 2.139, 1.3, -0.475, 0.5634, -0.7694, 0.7041, -0.7838, 0.6863, -0.4824, 0.5423, 0.5154, 1.594, 0.6371, 1.897, 0.6247, 1.91, 0.5, 1.6, 1.482, -1.17, 1.376, -1.175, 1.374, -1.193, 1.482, -1.188, -0.2703, 0.497, -0.1641, 0.4923, -0.1571, 0.5133, -0.2658, 0.5181, 1.483, 0.5064, 1.777, 0.3919, 1.784, 0.4105, 1.483, 0.5278, 0.1308, -1.069, -0.1634, -1.184, -0.1563, -1.203, 0.1449, -1.086, 2.124, -0.1365, 2.124, -0.2477, 2.139, -0.2442, 2.14, -0.1304, 0.4777, -0.4299, 0.4777, -0.5411, 0.5, -0.5446, 0.5, -0.4308, -0.4757, 2.24, -0.3696, 2.235, -0.3745, 2.254, -0.4832, 2.258, 1.845, 0.7362, 1.77, 0.6609, 1.784, 0.645, 1.861, 0.7221, 0.1377, 0.6638, -0.1565, 0.5492, -0.1563, 0.5278, 0.1449, 0.645, 0.8623, 2.122, 1.156, 2.237, 1.156, 2.258, 0.8551, 2.141, 0.7942, -0.9942, 0.7191, -0.919, 0.7015, -0.9315, 0.7783, -1.009, -0.927, 0.2414, -0.8519, 0.3166, -0.8612, 0.3335, -0.938, 0.2564, 0.5224, -0.3188, 0.5224, -0.2076, 0.5001, -0.2032, 0.5001, -0.317, -1.124, -0.47, -1.124, -0.3588, -1.139, -0.358, -1.139, -0.4718, 0.8692, -1.069, 0.7942, -0.9942, 0.7783, -1.009, 0.8551, -1.086, -0.8519, 0.3166, -0.7769, 0.3919, -0.7844, 0.4105, -0.8612, 0.3335, 2.002, 0.1661, 2.124, -0.1365, 2.14, -0.1304, 2.015, 0.1794, 0.4777, -0.5411, 0.3559, -0.8437, 0.3753, -0.8544, 0.5, -0.5446, 1.376, -1.175, 1.27, -1.179, 1.265, -1.198, 1.374, -1.193, -0.3765, 0.5017, -0.2703, 0.497, -0.2658, 0.5181, -0.3745, 0.5229, 0.7947, 0.2697, 0.8698, 0.3516, 0.8557, 0.3693, 0.7788, 0.2854, -0.7763, -1.029, -0.8514, -0.9473, -0.8607, -0.9604, -0.7838, -1.044, 1.927, -0.8654, 1.851, -0.9473, 1.861, -0.9604, 1.938, -0.8766, 0.2053, 0.2697, 0.2804, 0.1878, 0.298, 0.2015, 0.2211, 0.2854, 2.124, -0.2477, 2.124, -0.3588, 2.139, -0.358, 2.139, -0.2442, 0.4776, -0.3188, 0.4777, -0.4299, 0.5, -0.4308, 0.4999, -0.317, -0.845, 2.05, -0.77, 2.125, -0.7844, 2.141, -0.8612, 2.064, 1.476, 0.5464, 1.37, 0.5511, 1.374, 0.5326, 1.483, 0.5278, -0.9951, 1.899, -0.92, 1.975, -0.938, 1.987, -1.015, 1.91, 1.263, 0.5558, 1.157, 0.5606, 1.157, 0.5423, 1.266, 0.5374, 1.852, 0.3166, 1.927, 0.2414, 1.938, 0.2564, 1.861, 0.3335, 0.2809, -0.919, 0.2058, -0.9942, 0.2217, -1.009, 0.2985, -0.9315, 0.4846, 1.192, 0.3629, 0.8896, 0.3753, 0.8762, 0.5, 1.186, 1.475, 2.223, 1.769, 2.082, 1.784, 2.1, 1.482, 2.244, -0.2634, 2.23, -0.1572, 2.226, -0.1571, 2.244, -0.2658, 2.249, 1.995, 0.8867, 1.92, 0.8115, 1.938, 0.7991, 2.015, 0.8762, 1.27, 0.497, 1.376, 0.5017, 1.374, 0.5229, 1.266, 0.5181, -0.2696, -1.179, -0.3758, -1.175, -0.3737, -1.193, -0.265, -1.198, 0.2874, 1.921, 0.3625, 1.839, 0.3749, 1.848, 0.298, 1.932, 2.117, 1.523, 2.117, 1.412, 2.139, 1.414, 2.139, 1.527, 0.5223, -0.5411, 0.5223, -0.4299, 0.5, -0.4308, 0.5, -0.5446, -1.124, -0.2477, -1.124, -0.1365, -1.14, -0.1304, -1.139, -0.2442, 0.4846, 1.303, 0.4846, 1.192, 0.5, 1.186, 0.5, 1.3, 1.769, 2.082, 1.844, 2.0, 1.861, 2.016, 1.784, 2.1, 0.2128, 0.739, 0.1377, 0.6638, 0.1449, 0.645, 0.2217, 0.7221, 1.156, 2.237, 1.263, 2.232, 1.265, 2.254, 1.156, 2.258, -0.3689, 0.5587, -0.475, 0.5634, -0.4824, 0.5423, -0.3737, 0.5374, 0.6371, 1.897, 0.7122, 1.972, 0.7015, 1.987, 0.6247, 1.91])
me_cylinder_002.use_remesh_preserve_volume = False
me_cylinder_002.use_remesh_preserve_attributes = False
me_cylinder_002.use_mirror_vertex_groups = False
me_cylinder_002.update()

# ---- objects
ob_wheel = bpy.data.objects.new('wheel', me_cylinder_002)
ob_lamp = bpy.data.objects.new('Lamp', light_lamp)
ob_camera = bpy.data.objects.new('Camera', cam_camera)

# ---- transforms, parenting, visibility, modifiers, constraints
ob_wheel.location = (5.886e-06, 0.002834, 0.0)
ob_wheel.rotation_euler = (-11.0, 0.098, -1.571)
ob_wheel.scale = (0.163, 0.163, 0.4079)
ob_wheel.lineart.crease_threshold = 0.0
ob_lamp.location = (4.076, 1.005, 5.904)
ob_lamp.rotation_euler = (0.6503, 0.05522, 1.866)
ob_lamp.lock_rotations_4d = False
ob_lamp.empty_display_type = 'ARROWS'
ob_lamp.color = (0.0, 0.0, 0.0, 0.0)
ob_lamp.lineart.crease_threshold = 0.0
ob_camera.location = (7.481, -6.508, 5.344)
ob_camera.rotation_euler = (1.109, 0.01082, 0.8149)
ob_camera.lock_rotations_4d = False
ob_camera.empty_display_type = 'ARROWS'
ob_camera.color = (0.0, 0.0, 0.0, 0.0)
ob_camera.display_type = 'WIRE'
ob_camera.lineart.crease_threshold = 0.0

# ---- collection membership
col_collection_1.objects.link(ob_wheel)
col_collection_10.objects.link(ob_lamp)
col_collection_10.objects.link(ob_camera)

# ---- scene / render settings (as saved in the file)
scene.camera = ob_camera
scene.frame_start = 1; scene.frame_end = 250; scene.frame_set(1)
scene.render.engine = 'BLENDER_EEVEE_NEXT'
scene.render.image_settings.color_mode = 'RGB'
scene.render.image_settings.compression = 90
scene.render.resolution_percentage = 50
scene.render.dither_intensity = 0.0
scene.cycles.use_denoising = False
scene.cycles.samples = 10
scene.cycles.sampling_pattern = 'TABULATED_SOBOL'
scene.cycles.light_sampling_threshold = 0.0
scene.cycles.use_adaptive_sampling = False
scene.cycles.use_light_tree = False
scene.cycles.blur_glossy = 0.0
scene.cycles.volume_bounces = 1
scene.cycles.pixel_filter_type = 'GAUSSIAN'
scene.cycles.sample_clamp_indirect = 0.0
scene.view_settings.view_transform = 'Standard'
bpy.context.view_layer.update()
